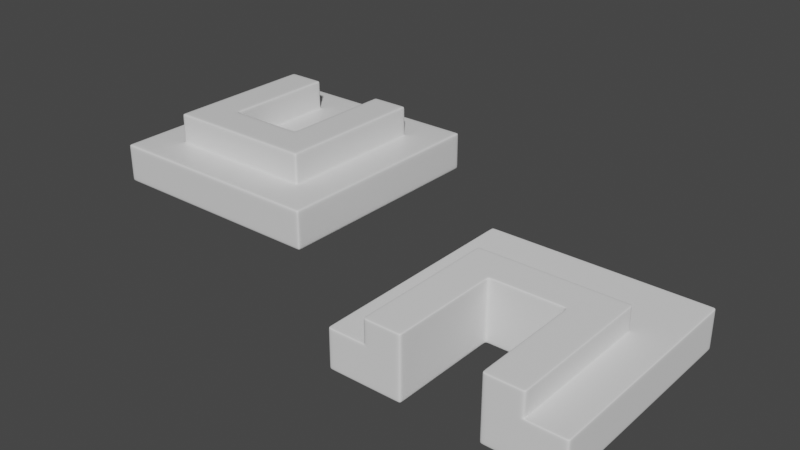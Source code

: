 # Source: shape2.blend  (saved by Blender 3.0.42; exported with 4.5.12 LTS)
import bpy
from mathutils import Matrix  # noqa: F401  (used for matrix-valued properties, if any)

bpy.ops.wm.read_factory_settings(use_empty=True)
scene = bpy.context.scene
scene.name = 'Scene'

# ---- collections
col_collection = bpy.data.collections.new('Collection'); scene.collection.children.link(col_collection)

# ---- materials (node trees are filled in below, after node groups)
mat_material = bpy.data.materials.new('Material')
mat_material.alpha_threshold = 0.0
mat_material.use_transparent_shadow = False
mat_material.line_color = (0.0, 0.0, 0.0, 1.0)

# ---- material node trees
mat_material.use_nodes = True; mat_material.node_tree.nodes.clear()
_N = mat_material.node_tree.nodes; _L = mat_material.node_tree.links
n0 = _N.new('ShaderNodeOutputMaterial'); n0.name = 'Material Output'; n0.location = (300, 300)
n1 = _N.new('ShaderNodeBsdfPrincipled'); n1.name = 'Principled BSDF'; n1.location = (10, 300)
n1.distribution = 'GGX'
n1.subsurface_method = 'RANDOM_WALK_SKIN'
n1.inputs[2].default_value = 0.4
n1.inputs[3].default_value = 1.45
n1.inputs[27].default_value = (0.0, 0.0, 0.0, 1.0)
n1.inputs[28].default_value = 1.0
_L.new(n1.outputs[0], n0.inputs[0])
n0.is_active_output = True

# ---- world
world_world = bpy.data.worlds.new('World'); scene.world = world_world
world_world.use_nodes = True; world_world.node_tree.nodes.clear()
_N = world_world.node_tree.nodes; _L = world_world.node_tree.links
n0 = _N.new('ShaderNodeOutputWorld'); n0.name = 'World Output'; n0.location = (300, 300)
n1 = _N.new('ShaderNodeBackground'); n1.name = 'Background'; n1.location = (10, 300)
n1.inputs[0].default_value = (0.05088, 0.05088, 0.05088, 1.0)
_L.new(n1.outputs[0], n0.inputs[0])
n0.is_active_output = True
world_world.color = (0.05088, 0.05088, 0.05088)
world_world.use_sun_shadow = False
world_world.sun_shadow_jitter_overblur = 0.0

# ---- meshes
me_cube = bpy.data.meshes.new('Cube')
me_cube.from_pydata([(-0.6667, 0.1688, -0.6667), (-0.3333, 0.1688, -0.6667), (2.98e-08, 0.1688, -0.6667), (0.3333, 0.1688, -0.6667), (0.6667, 0.1688, -0.6667), (-0.6667, 0.1688, -0.3333), (-0.3333, 0.1688, -0.3333), (2.98e-08, 0.1688, -0.3333), (0.3333, 0.1688, -0.3333), (0.6667, 0.1688, -0.3333), (-0.6667, 0.1688, -2.98e-08), (-0.3333, 0.1688, -2.98e-08), (2.98e-08, 0.1688, -2.98e-08), (0.3333, 0.1688, -2.98e-08), (0.6667, 0.1688, -2.98e-08), (-0.6667, 0.1688, 0.3333), (-0.3333, 0.1688, 0.3333), (2.98e-08, 0.1688, 0.3333), (0.3333, 0.1688, 0.3333), (0.6667, 0.1688, 0.3333), (-0.6667, 0.1688, 0.6667), (-0.3333, 0.1688, 0.6667), (2.98e-08, 0.1688, 0.6667), (0.3333, 0.1688, 0.6667), (0.6667, 0.1688, 0.6667), (-2.98e-08, -0.1688, 8.882e-16), (-2.98e-08, -0.1688, 0.3333), (-2.98e-08, -0.1688, 0.6667), (1.0, 0.1388, 0.97), (0.97, 0.1688, 0.97), (0.97, 0.1388, 1.0), (1.0, 0.1688, 0.97), (1.0, 0.1688, 1.0), (0.97, 0.1688, 1.0), (1.0, 0.1388, 1.0), (0.97, 0.1688, -0.97), (1.0, 0.1388, -0.97), (0.97, 0.1388, -1.0), (1.0, 0.1688, -0.97), (1.0, 0.1688, -1.0), (1.0, 0.1388, -1.0), (0.97, 0.1688, -1.0), (0.97, -0.1388, 1.0), (0.97, -0.1688, 0.97), (1.0, -0.1388, 0.97), (0.97, -0.1688, 1.0), (1.0, -0.1688, 1.0), (1.0, -0.1688, 0.97), (1.0, -0.1388, 1.0), (1.0, -0.1388, -0.97), (0.97, -0.1688, -0.97), (0.97, -0.1388, -1.0), (1.0, -0.1688, -0.97), (1.0, -0.1688, -1.0), (0.97, -0.1688, -1.0), (1.0, -0.1388, -1.0), (-0.97, 0.1388, 1.0), (-0.97, 0.1688, 0.97), (-1.0, 0.1388, 0.97), (-0.97, 0.1688, 1.0), (-1.0, 0.1688, 1.0), (-1.0, 0.1688, 0.97), (-1.0, 0.1388, 1.0), (-1.0, 0.1388, -0.97), (-0.97, 0.1688, -0.97), (-0.97, 0.1388, -1.0), (-1.0, 0.1688, -0.97), (-1.0, 0.1688, -1.0), (-0.97, 0.1688, -1.0), (-1.0, 0.1388, -1.0), (-1.0, -0.1388, 0.97), (-0.97, -0.1688, 0.97), (-0.97, -0.1388, 1.0), (-1.0, -0.1688, 0.97), (-1.0, -0.1688, 1.0), (-0.97, -0.1688, 1.0), (-1.0, -0.1388, 1.0), (-0.97, -0.1388, -1.0), (-0.97, -0.1688, -0.97), (-1.0, -0.1388, -0.97), (-0.97, -0.1688, -1.0), (-1.0, -0.1688, -1.0), (-1.0, -0.1688, -0.97), (-1.0, -0.1388, -1.0), (1.0, 0.1388, 0.6667), (0.97, 0.1688, 0.6667), (1.0, 0.1688, 0.6667), (1.0, 0.1388, 0.3333), (0.97, 0.1688, 0.3333), (1.0, 0.1688, 0.3333), (1.0, 0.1388, -2.98e-08), (0.97, 0.1688, -2.98e-08), (1.0, 0.1688, -2.98e-08), (1.0, 0.1388, -0.3333), (0.97, 0.1688, -0.3333), (1.0, 0.1688, -0.3333), (0.97, 0.1688, -0.6667), (1.0, 0.1388, -0.6667), (1.0, 0.1688, -0.6667), (-0.97, -0.1688, -0.6667), (-1.0, -0.1388, -0.6667), (-1.0, -0.1688, -0.6667), (-0.97, -0.1688, -0.3333), (-1.0, -0.1388, -0.3333), (-1.0, -0.1688, -0.3333), (-0.97, -0.1688, 2.891e-08), (-1.0, -0.1388, 2.451e-08), (-1.0, -0.1688, 2.98e-08), (-0.97, -0.1688, 0.3333), (-1.0, -0.1388, 0.3333), (-1.0, -0.1688, 0.3333), (-1.0, -0.1388, 0.6667), (-0.97, -0.1688, 0.6667), (-1.0, -0.1688, 0.6667), (0.97, -0.1688, 0.6667), (1.0, -0.1388, 0.6667), (1.0, -0.1688, 0.6667), (0.97, -0.1688, 0.3333), (1.0, -0.1388, 0.3333), (1.0, -0.1688, 0.3333), (0.97, -0.1688, -2.891e-08), (1.0, -0.1388, -2.98e-08), (1.0, -0.1688, -2.98e-08), (0.97, -0.1688, -0.3333), (1.0, -0.1388, -0.3333), (1.0, -0.1688, -0.3333), (1.0, -0.1388, -0.6667), (0.97, -0.1688, -0.6667), (1.0, -0.1688, -0.6667), (-0.97, 0.1688, 0.6667), (-1.0, 0.1388, 0.6667), (-1.0, 0.1688, 0.6667), (-0.97, 0.1688, 0.3333), (-1.0, 0.1388, 0.3333), (-1.0, 0.1688, 0.3333), (-0.97, 0.1688, -2.98e-08), (-1.0, 0.1388, -2.451e-08), (-1.0, 0.1688, -2.98e-08), (-0.97, 0.1688, -0.3333), (-1.0, 0.1388, -0.3333), (-1.0, 0.1688, -0.3333), (-1.0, 0.1388, -0.6667), (-0.97, 0.1688, -0.6667), (-1.0, 0.1688, -0.6667), (0.6667, 0.1388, -1.0), (0.6667, 0.1688, -0.97), (0.6667, 0.1688, -1.0), (0.3333, 0.1388, -1.0), (0.3333, 0.1688, -0.97), (0.3333, 0.1688, -1.0), (-2.451e-08, 0.1388, -1.0), (-2.444e-08, 0.1688, -0.97), (-2.98e-08, 0.1688, -1.0), (-0.3333, 0.1388, -1.0), (-0.3333, 0.1688, -0.97), (-0.3333, 0.1688, -1.0), (-0.6667, 0.1688, -0.97), (-0.6667, 0.1388, -1.0), (-0.6667, 0.1688, -1.0), (0.6667, -0.1388, 1.0), (0.6667, -0.1688, 0.97), (0.6667, -0.1688, 1.0), (0.3333, -0.1388, 1.0), (0.3333, -0.1688, 0.97), (0.3333, -0.1688, 1.0), (-2.451e-08, -0.1388, 1.0), (-2.98e-08, -0.1688, 0.97), (-2.98e-08, -0.1688, 1.0), (-0.3333, -0.1388, 1.0), (-0.3333, -0.1688, 0.97), (-0.3333, -0.1688, 1.0), (-0.6667, -0.1688, 0.97), (-0.6667, -0.1388, 1.0), (-0.6667, -0.1688, 1.0), (-0.6667, -0.1388, -1.0), (-0.6667, -0.1688, -0.97), (-0.6667, -0.1688, -1.0), (-0.3333, -0.1388, -1.0), (-0.3333, -0.1688, -0.97), (-0.3333, -0.1688, -1.0), (2.451e-08, -0.1388, -1.0), (2.444e-08, -0.1688, -0.97), (2.98e-08, -0.1688, -1.0), (0.3333, -0.1388, -1.0), (0.3333, -0.1688, -0.97), (0.3333, -0.1688, -1.0), (0.6667, -0.1688, -0.97), (0.6667, -0.1388, -1.0), (0.6667, -0.1688, -1.0), (-0.6667, 0.1388, 1.0), (-0.6667, 0.1688, 0.97), (-0.6667, 0.1688, 1.0), (-0.3333, 0.1388, 1.0), (-0.3333, 0.1688, 0.97), (-0.3333, 0.1688, 1.0), (2.451e-08, 0.1388, 1.0), (2.98e-08, 0.1688, 0.97), (2.98e-08, 0.1688, 1.0), (0.3333, 0.1388, 1.0), (0.3333, 0.1688, 0.97), (0.3333, 0.1688, 1.0), (0.6667, 0.1688, 0.97), (0.6667, 0.1388, 1.0), (0.6667, 0.1688, 1.0), (0.6367, -0.1988, -0.6667), (0.6367, -0.1688, -0.6967), (0.6967, -0.1688, -0.6367), (0.6667, -0.1988, -0.6367), (0.6367, -0.1688, -0.6667), (0.6667, -0.1688, -0.6667), (0.6967, -0.1688, -0.6967), (0.6667, -0.1688, -0.6367), (0.6667, -0.1988, -0.6667), (0.3333, -0.1988, -0.6667), (0.3333, -0.1688, -0.6967), (0.3333, -0.1688, -0.6667), (-2.98e-08, -0.1988, -0.6667), (-2.444e-08, -0.1688, -0.6967), (-2.98e-08, -0.1688, -0.6667), (-0.3333, -0.1988, -0.6667), (-0.3333, -0.1688, -0.6967), (-0.3333, -0.1688, -0.6667), (-0.6367, -0.1988, -0.6667), (-0.6667, -0.1988, -0.6367), (-0.6967, -0.1688, -0.6367), (-0.6367, -0.1688, -0.6967), (-0.6667, -0.1988, -0.6667), (-0.6667, -0.1688, -0.6667), (-0.6667, -0.1688, -0.6367), (-0.6967, -0.1688, -0.6967), (-0.6367, -0.1688, -0.6667), (0.6667, -0.1988, -0.3333), (0.6967, -0.1688, -0.3333), (0.6667, -0.1688, -0.3333), (0.3033, -0.1688, -0.3033), (0.3033, -0.1988, -0.3333), (0.3333, -0.1988, -0.3033), (0.3033, -0.1688, -0.3333), (0.3333, -0.1688, -0.3333), (0.3333, -0.1988, -0.3333), (0.3333, -0.1688, -0.3033), (-2.98e-08, -0.1688, -0.3033), (-2.98e-08, -0.1988, -0.3333), (-2.98e-08, -0.1688, -0.3333), (-0.3033, -0.1988, -0.3333), (-0.3033, -0.1688, -0.3033), (-0.3333, -0.1988, -0.3033), (-0.3033, -0.1688, -0.3333), (-0.3333, -0.1688, -0.3333), (-0.3333, -0.1688, -0.3033), (-0.3333, -0.1988, -0.3333), (-0.6967, -0.1688, -0.3333), (-0.6667, -0.1988, -0.3333), (-0.6667, -0.1688, -0.3333), (0.6667, -0.1988, -2.118e-08), (0.6967, -0.1688, -2.076e-08), (0.6667, -0.1688, -1.987e-08), (0.3033, -0.1688, -9.04e-09), (0.3333, -0.1988, -1.125e-08), (0.3333, -0.1688, -9.934e-09), (-0.3333, -0.1988, 8.623e-09), (-0.3033, -0.1688, 9.04e-09), (-0.3333, -0.1688, 9.934e-09), (-0.6967, -0.1688, 2.076e-08), (-0.6667, -0.1988, 1.856e-08), (-0.6667, -0.1688, 1.987e-08), (0.6667, -0.1988, 0.3333), (0.6967, -0.1688, 0.3333), (0.6667, -0.1688, 0.3333), (0.3033, -0.1688, 0.3333), (0.3333, -0.1988, 0.3333), (0.3333, -0.1688, 0.3333), (-0.3333, -0.1988, 0.3333), (-0.3033, -0.1688, 0.3333), (-0.3333, -0.1688, 0.3333), (-0.6967, -0.1688, 0.3333), (-0.6667, -0.1988, 0.3333), (-0.6667, -0.1688, 0.3333), (0.6667, -0.1988, 0.6367), (0.6967, -0.1688, 0.6367), (0.6367, -0.1688, 0.6967), (0.6367, -0.1988, 0.6667), (0.6667, -0.1688, 0.6367), (0.6667, -0.1688, 0.6667), (0.6967, -0.1688, 0.6967), (0.6367, -0.1688, 0.6667), (0.6667, -0.1988, 0.6667), (0.3333, -0.1988, 0.6367), (0.3633, -0.1988, 0.6667), (0.3633, -0.1688, 0.6967), (0.3033, -0.1688, 0.6367), (0.3333, -0.1988, 0.6667), (0.3333, -0.1688, 0.6667), (0.3633, -0.1688, 0.6667), (0.3033, -0.1688, 0.6967), (0.3333, -0.1688, 0.6367), (-0.3633, -0.1988, 0.6667), (-0.3333, -0.1988, 0.6367), (-0.3033, -0.1688, 0.6367), (-0.3633, -0.1688, 0.6967), (-0.3333, -0.1988, 0.6667), (-0.3333, -0.1688, 0.6667), (-0.3333, -0.1688, 0.6367), (-0.3033, -0.1688, 0.6967), (-0.3633, -0.1688, 0.6667), (-0.6367, -0.1988, 0.6667), (-0.6367, -0.1688, 0.6967), (-0.6967, -0.1688, 0.6367), (-0.6667, -0.1988, 0.6367), (-0.6367, -0.1688, 0.6667), (-0.6667, -0.1688, 0.6667), (-0.6967, -0.1688, 0.6967), (-0.6667, -0.1688, 0.6367), (-0.6667, -0.1988, 0.6667), (0.6367, -0.4013, -0.6667), (0.6667, -0.4013, -0.6367), (0.6367, -0.4313, -0.6367), (0.6667, -0.4013, -0.6667), (0.6667, -0.4313, -0.6667), (0.6667, -0.4313, -0.6367), (0.6367, -0.4313, -0.6667), (0.3333, -0.4313, -0.6367), (0.3333, -0.4013, -0.6667), (0.3333, -0.4313, -0.6667), (-2.98e-08, -0.4313, -0.6367), (-2.98e-08, -0.4013, -0.6667), (-2.98e-08, -0.4313, -0.6667), (-0.3333, -0.4313, -0.6367), (-0.3333, -0.4013, -0.6667), (-0.3333, -0.4313, -0.6667), (-0.6367, -0.4013, -0.6667), (-0.6367, -0.4313, -0.6367), (-0.6667, -0.4013, -0.6367), (-0.6367, -0.4313, -0.6667), (-0.6667, -0.4313, -0.6667), (-0.6667, -0.4313, -0.6367), (-0.6667, -0.4013, -0.6667), (0.6367, -0.4313, -0.3333), (0.6667, -0.4013, -0.3333), (0.6667, -0.4313, -0.3333), (0.3333, -0.4013, -0.3033), (0.3033, -0.4013, -0.3333), (0.3033, -0.4313, -0.3633), (0.3633, -0.4313, -0.3033), (0.3333, -0.4013, -0.3333), (0.3333, -0.4313, -0.3333), (0.3033, -0.4313, -0.3333), (0.3633, -0.4313, -0.3633), (0.3333, -0.4313, -0.3033), (-2.98e-08, -0.4013, -0.3333), (-2.98e-08, -0.4313, -0.3633), (-2.98e-08, -0.4313, -0.3333), (-0.3033, -0.4013, -0.3333), (-0.3333, -0.4013, -0.3033), (-0.3633, -0.4313, -0.3033), (-0.3033, -0.4313, -0.3633), (-0.3333, -0.4013, -0.3333), (-0.3333, -0.4313, -0.3333), (-0.3333, -0.4313, -0.3033), (-0.3633, -0.4313, -0.3633), (-0.3033, -0.4313, -0.3333), (-0.6667, -0.4013, -0.3333), (-0.6367, -0.4313, -0.3333), (-0.6667, -0.4313, -0.3333), (0.6367, -0.4313, -3.045e-08), (0.6667, -0.4013, -3.003e-08), (0.6667, -0.4313, -3.134e-08), (0.3333, -0.4013, -2.01e-08), (0.3633, -0.4313, -2.23e-08), (0.3333, -0.4313, -2.141e-08), (-0.3633, -0.4313, -6.469e-10), (-0.3333, -0.4013, -2.296e-10), (-0.3333, -0.4313, -1.541e-09), (-0.6667, -0.4013, 9.704e-09), (-0.6367, -0.4313, 7.499e-09), (-0.6667, -0.4313, 8.393e-09), (0.6367, -0.4313, 0.3333), (0.6667, -0.4013, 0.3333), (0.6667, -0.4313, 0.3333), (0.3333, -0.4013, 0.3333), (0.3633, -0.4313, 0.3333), (0.3333, -0.4313, 0.3333), (-0.3633, -0.4313, 0.3333), (-0.3333, -0.4013, 0.3333), (-0.3333, -0.4313, 0.3333), (-0.6667, -0.4013, 0.3333), (-0.6367, -0.4313, 0.3333), (-0.6667, -0.4313, 0.3333), (0.6667, -0.4013, 0.6367), (0.6367, -0.4013, 0.6667), (0.6367, -0.4313, 0.6367), (0.6667, -0.4013, 0.6667), (0.6667, -0.4313, 0.6667), (0.6367, -0.4313, 0.6667), (0.6667, -0.4313, 0.6367), (0.3333, -0.4013, 0.6367), (0.3633, -0.4313, 0.6367), (0.3633, -0.4013, 0.6667), (0.3333, -0.4313, 0.6367), (0.3333, -0.4313, 0.6667), (0.3633, -0.4313, 0.6667), (0.3333, -0.4013, 0.6667), (-0.3333, -0.4013, 0.6367), (-0.3633, -0.4013, 0.6667), (-0.3633, -0.4313, 0.6367), (-0.3333, -0.4013, 0.6667), (-0.3333, -0.4313, 0.6667), (-0.3633, -0.4313, 0.6667), (-0.3333, -0.4313, 0.6367), (-0.6367, -0.4013, 0.6667), (-0.6667, -0.4013, 0.6367), (-0.6367, -0.4313, 0.6367), (-0.6667, -0.4013, 0.6667), (-0.6667, -0.4313, 0.6667), (-0.6667, -0.4313, 0.6367), (-0.6367, -0.4313, 0.6667)], [], [(65, 157, 174, 77), (78, 229, 224, 99), (129, 57, 190, 20), (145, 4, 96, 35), (36, 97, 126, 49), (84, 28, 44, 115), (43, 160, 280, 284), (224, 251, 102, 99), (97, 93, 124, 126), (93, 90, 121, 124), (90, 87, 118, 121), (144, 37, 51, 187), (4, 9, 94, 96), (9, 14, 91, 94), (14, 19, 88, 91), (19, 24, 85, 88), (311, 306, 171, 71), (251, 263, 105, 102), (263, 275, 108, 105), (275, 307, 112, 108), (117, 114, 279, 267), (87, 84, 115, 118), (100, 103, 139, 141), (103, 106, 136, 139), (106, 109, 133, 136), (109, 111, 130, 133), (120, 117, 267, 255), (264, 252, 361, 373), (287, 270, 379, 395), (272, 297, 402, 383), (246, 260, 371, 353), (123, 120, 255, 232), (270, 258, 367, 379), (25, 26, 273, 261), (260, 272, 383, 371), (258, 236, 340, 367), (127, 123, 232, 206), (231, 254, 365, 338), (235, 242, 349, 341), (242, 244, 352, 349), (281, 288, 397, 389), (132, 129, 20, 15), (241, 25, 261, 245), (296, 305, 409, 403), (308, 276, 385, 410), (234, 257, 25, 241), (111, 70, 58, 130), (20, 190, 193, 21), (186, 205, 214, 184), (184, 214, 217, 181), (181, 217, 220, 178), (135, 132, 15, 10), (15, 20, 21, 16), (16, 21, 22, 17), (17, 22, 23, 18), (18, 23, 24, 19), (138, 135, 10, 5), (10, 15, 16, 11), (11, 16, 17, 12), (12, 17, 18, 13), (13, 18, 19, 14), (142, 138, 5, 0), (5, 10, 11, 6), (6, 11, 12, 7), (7, 12, 13, 8), (8, 13, 14, 9), (147, 144, 187, 183), (0, 5, 6, 1), (1, 6, 7, 2), (2, 7, 8, 3), (3, 8, 9, 4), (79, 100, 141, 63), (202, 198, 162, 159), (157, 153, 177, 174), (153, 150, 180, 177), (150, 147, 183, 180), (189, 56, 72, 172), (21, 193, 196, 22), (22, 196, 199, 23), (23, 199, 201, 24), (213, 204, 314, 322), (64, 142, 0, 156), (156, 0, 1, 154), (154, 1, 2, 151), (151, 2, 3, 148), (148, 3, 4, 145), (50, 127, 206, 210), (198, 195, 165, 162), (195, 192, 168, 165), (192, 189, 172, 168), (178, 220, 225, 175), (24, 201, 29, 85), (280, 160, 163, 289), (294, 289, 163, 166), (166, 169, 299, 303), (299, 169, 171, 306), (382, 404, 411, 386), (307, 311, 71, 112), (370, 382, 386, 374), (376, 390, 396, 380), (354, 370, 374, 362), (364, 376, 380, 368), (321, 342, 350, 324), (324, 350, 355, 327), (331, 359, 354, 362), (337, 364, 368, 343), (207, 231, 338, 315), (257, 269, 26, 25), (316, 337, 343, 347), (254, 266, 377, 365), (219, 216, 325, 328), (269, 290, 27, 26), (216, 213, 322, 325), (222, 219, 328, 330), (276, 264, 373, 385), (26, 27, 298, 273), (252, 223, 332, 361), (266, 278, 388, 377), (28, 31, 32, 34), (29, 33, 32, 31), (30, 34, 32, 33), (35, 38, 39, 41), (36, 40, 39, 38), (37, 41, 39, 40), (42, 45, 46, 48), (43, 47, 46, 45), (44, 48, 46, 47), (49, 52, 53, 55), (50, 54, 53, 52), (51, 55, 53, 54), (56, 59, 60, 62), (57, 61, 60, 59), (58, 62, 60, 61), (63, 66, 67, 69), (64, 68, 67, 66), (65, 69, 67, 68), (70, 73, 74, 76), (71, 75, 74, 73), (72, 76, 74, 75), (77, 80, 81, 83), (78, 82, 81, 80), (79, 83, 81, 82), (204, 208, 209, 212), (205, 210, 209, 208), (206, 211, 209, 210), (207, 212, 209, 211), (222, 226, 227, 230), (223, 228, 227, 226), (224, 229, 227, 228), (225, 230, 227, 229), (234, 237, 238, 240), (235, 239, 238, 237), (236, 240, 238, 239), (244, 247, 248, 250), (245, 249, 248, 247), (246, 250, 248, 249), (278, 282, 283, 286), (279, 284, 283, 282), (280, 285, 283, 284), (281, 286, 283, 285), (287, 291, 292, 295), (288, 293, 292, 291), (289, 294, 292, 293), (290, 295, 292, 294), (296, 300, 301, 304), (297, 302, 301, 300), (298, 303, 301, 302), (299, 304, 301, 303), (305, 309, 310, 313), (306, 311, 310, 309), (307, 312, 310, 311), (308, 313, 310, 312), (314, 317, 318, 320), (315, 319, 318, 317), (316, 320, 318, 319), (330, 333, 334, 336), (331, 335, 334, 333), (332, 336, 334, 335), (340, 344, 345, 348), (341, 346, 345, 344), (342, 347, 345, 346), (343, 348, 345, 347), (352, 356, 357, 360), (353, 358, 357, 356), (354, 359, 357, 358), (355, 360, 357, 359), (388, 391, 392, 394), (389, 393, 392, 391), (390, 394, 392, 393), (395, 398, 399, 401), (396, 400, 399, 398), (397, 401, 399, 400), (402, 405, 406, 408), (403, 407, 406, 405), (404, 408, 406, 407), (409, 412, 413, 415), (410, 414, 413, 412), (411, 415, 413, 414), (65, 77, 83, 69), (69, 83, 79, 63), (157, 65, 68, 158), (158, 68, 64, 156), (97, 36, 38, 98), (98, 38, 35, 96), (112, 71, 73, 113), (113, 73, 70, 111), (127, 50, 52, 128), (128, 52, 49, 126), (142, 64, 66, 143), (143, 66, 63, 141), (172, 72, 75, 173), (173, 75, 71, 171), (30, 42, 48, 34), (34, 48, 44, 28), (187, 51, 54, 188), (188, 54, 50, 186), (72, 56, 62, 76), (76, 62, 58, 70), (202, 30, 33, 203), (203, 33, 29, 201), (51, 37, 40, 55), (55, 40, 36, 49), (28, 84, 86, 31), (31, 86, 85, 29), (84, 87, 89, 86), (86, 89, 88, 85), (87, 90, 92, 89), (89, 92, 91, 88), (90, 93, 95, 92), (92, 95, 94, 91), (93, 97, 98, 95), (95, 98, 96, 94), (78, 99, 101, 82), (82, 101, 100, 79), (99, 102, 104, 101), (101, 104, 103, 100), (102, 105, 107, 104), (104, 107, 106, 103), (105, 108, 110, 107), (107, 110, 109, 106), (108, 112, 113, 110), (110, 113, 111, 109), (43, 114, 116, 47), (47, 116, 115, 44), (114, 117, 119, 116), (116, 119, 118, 115), (117, 120, 122, 119), (119, 122, 121, 118), (120, 123, 125, 122), (122, 125, 124, 121), (123, 127, 128, 125), (125, 128, 126, 124), (57, 129, 131, 61), (61, 131, 130, 58), (129, 132, 134, 131), (131, 134, 133, 130), (132, 135, 137, 134), (134, 137, 136, 133), (135, 138, 140, 137), (137, 140, 139, 136), (138, 142, 143, 140), (140, 143, 141, 139), (37, 144, 146, 41), (41, 146, 145, 35), (144, 147, 149, 146), (146, 149, 148, 145), (147, 150, 152, 149), (149, 152, 151, 148), (150, 153, 155, 152), (152, 155, 154, 151), (153, 157, 158, 155), (155, 158, 156, 154), (42, 159, 161, 45), (45, 161, 160, 43), (159, 162, 164, 161), (161, 164, 163, 160), (162, 165, 167, 164), (164, 167, 166, 163), (165, 168, 170, 167), (167, 170, 169, 166), (168, 172, 173, 170), (170, 173, 171, 169), (77, 174, 176, 80), (80, 176, 175, 78), (174, 177, 179, 176), (176, 179, 178, 175), (177, 180, 182, 179), (179, 182, 181, 178), (180, 183, 185, 182), (182, 185, 184, 181), (183, 187, 188, 185), (185, 188, 186, 184), (56, 189, 191, 59), (59, 191, 190, 57), (189, 192, 194, 191), (191, 194, 193, 190), (192, 195, 197, 194), (194, 197, 196, 193), (195, 198, 200, 197), (197, 200, 199, 196), (198, 202, 203, 200), (200, 203, 201, 199), (204, 213, 215, 208), (208, 215, 214, 205), (213, 216, 218, 215), (215, 218, 217, 214), (216, 219, 221, 218), (218, 221, 220, 217), (219, 222, 230, 221), (221, 230, 225, 220), (234, 241, 243, 237), (237, 243, 242, 235), (241, 245, 247, 243), (243, 247, 244, 242), (235, 341, 344, 239), (239, 344, 340, 236), (388, 278, 286, 391), (391, 286, 281, 389), (287, 395, 401, 291), (291, 401, 397, 288), (280, 289, 293, 285), (285, 293, 288, 281), (299, 306, 309, 304), (304, 309, 305, 296), (278, 266, 268, 282), (282, 268, 267, 279), (290, 269, 271, 295), (295, 271, 270, 287), (297, 272, 274, 302), (302, 274, 273, 298), (307, 275, 277, 312), (312, 277, 276, 308), (266, 254, 256, 268), (268, 256, 255, 267), (269, 257, 259, 271), (271, 259, 258, 270), (272, 260, 262, 274), (274, 262, 261, 273), (275, 263, 265, 277), (277, 265, 264, 276), (254, 231, 233, 256), (256, 233, 232, 255), (257, 234, 240, 259), (259, 240, 236, 258), (260, 246, 249, 262), (262, 249, 245, 261), (263, 251, 253, 265), (265, 253, 252, 264), (231, 207, 211, 233), (233, 211, 206, 232), (296, 403, 405, 300), (300, 405, 402, 297), (251, 224, 228, 253), (253, 228, 223, 252), (316, 321, 323, 320), (320, 323, 322, 314), (321, 324, 326, 323), (323, 326, 325, 322), (324, 327, 329, 326), (326, 329, 328, 325), (327, 331, 333, 329), (329, 333, 330, 328), (341, 349, 351, 346), (346, 351, 350, 342), (349, 352, 360, 351), (351, 360, 355, 350), (389, 397, 400, 393), (393, 400, 396, 390), (403, 409, 415, 407), (407, 415, 411, 404), (390, 376, 378, 394), (394, 378, 377, 388), (395, 379, 381, 398), (398, 381, 380, 396), (404, 382, 384, 408), (408, 384, 383, 402), (410, 385, 387, 414), (414, 387, 386, 411), (376, 364, 366, 378), (378, 366, 365, 377), (379, 367, 369, 381), (381, 369, 368, 380), (382, 370, 372, 384), (384, 372, 371, 383), (385, 373, 375, 387), (387, 375, 374, 386), (364, 337, 339, 366), (366, 339, 338, 365), (367, 340, 348, 369), (369, 348, 343, 368), (370, 354, 358, 372), (372, 358, 353, 371), (373, 361, 363, 375), (375, 363, 362, 374), (337, 316, 319, 339), (339, 319, 315, 338), (361, 332, 335, 363), (363, 335, 331, 362), (409, 305, 313, 412), (412, 313, 308, 410), (222, 330, 336, 226), (226, 336, 332, 223), (246, 353, 356, 250), (250, 356, 352, 244), (207, 315, 317, 212), (212, 317, 314, 204), (30, 202, 159, 42), (27, 166, 303, 298), (290, 294, 166, 27), (114, 43, 284, 279), (321, 316, 347, 342), (327, 355, 359, 331), (186, 50, 210, 205), (175, 225, 229, 78)])
me_cube.polygons.foreach_set('use_smooth', [True] * 414)
_uv = me_cube.uv_layers.new(name='UVMap')
_uv.uv.foreach_set('vector', [0.1287, 0.5222, 0.1667, 0.5222, 0.1667, 0.7278, 0.1287, 0.7278, 0.3787, 0.9962, 0.4129, 0.9621, 0.4204, 0.9621, 0.4167, 0.9963, 0.5833, 0.2537, 0.6212, 0.2537, 0.6212, 0.2917, 0.5833, 0.2917, 0.3787, 0.4583, 0.4167, 0.4583, 0.4167, 0.4963, 0.3787, 0.4962, 0.3787, 0.5222, 0.4167, 0.5222, 0.4167, 0.7278, 0.3787, 0.7278, 0.5833, 0.5222, 0.6212, 0.5222, 0.6212, 0.7278, 0.5833, 0.7278, 0.6212, 0.7537, 0.6212, 0.7917, 0.5871, 0.7954, 0.5871, 0.7879, 0.4204, 0.9621, 0.4583, 0.9621, 0.4583, 0.9963, 0.4167, 0.9963, 0.4167, 0.5222, 0.4583, 0.5222, 0.4583, 0.7278, 0.4167, 0.7278, 0.4583, 0.5222, 0.5, 0.5222, 0.5, 0.7278, 0.4583, 0.7278, 0.5, 0.5222, 0.5417, 0.5222, 0.5417, 0.7278, 0.5, 0.7278, 0.3333, 0.5222, 0.3713, 0.5222, 0.3712, 0.7278, 0.3333, 0.7278, 0.4167, 0.4583, 0.4583, 0.4583, 0.4583, 0.4963, 0.4167, 0.4963, 0.4583, 0.4583, 0.5, 0.4583, 0.5, 0.4963, 0.4583, 0.4963, 0.5, 0.4583, 0.5417, 0.4583, 0.5417, 0.4963, 0.5, 0.4963, 0.5417, 0.4583, 0.5833, 0.4583, 0.5833, 0.4963, 0.5417, 0.4963, 0.5871, 0.9621, 0.5871, 0.9546, 0.6212, 0.9583, 0.6212, 0.9963, 0.4583, 0.9621, 0.5, 0.9621, 0.5, 0.9963, 0.4583, 0.9963, 0.5, 0.9621, 0.5417, 0.9621, 0.5417, 0.9962, 0.5, 0.9963, 0.5417, 0.9621, 0.5796, 0.9621, 0.5833, 0.9963, 0.5417, 0.9962, 0.5417, 0.7537, 0.5833, 0.7537, 0.5796, 0.7879, 0.5417, 0.7879, 0.5417, 0.5222, 0.5833, 0.5222, 0.5833, 0.7278, 0.5417, 0.7278, 0.4167, 0.02221, 0.4583, 0.02221, 0.4583, 0.2278, 0.4167, 0.2278, 0.4583, 0.02221, 0.5, 0.02221, 0.5, 0.2278, 0.4583, 0.2278, 0.5, 0.02221, 0.5417, 0.02221, 0.5417, 0.2278, 0.5, 0.2278, 0.5417, 0.02221, 0.5833, 0.02221, 0.5833, 0.2278, 0.5417, 0.2278, 0.5, 0.7537, 0.5417, 0.7537, 0.5417, 0.7879, 0.5, 0.7879, 0.5, 0.9583, 0.4583, 0.9583, 0.4583, 0.9583, 0.5, 0.9583, 0.5796, 0.8333, 0.5417, 0.8333, 0.5417, 0.8333, 0.5796, 0.8333, 0.5417, 0.9167, 0.5796, 0.9167, 0.5796, 0.9167, 0.5417, 0.9167, 0.4621, 0.9167, 0.5, 0.9167, 0.5, 0.9167, 0.4621, 0.9167, 0.4583, 0.7537, 0.5, 0.7537, 0.5, 0.7879, 0.4583, 0.7879, 0.5417, 0.8333, 0.5, 0.8333, 0.5, 0.8333, 0.5417, 0.8333, 0.5, 0.875, 0.5417, 0.875, 0.5417, 0.9129, 0.5, 0.9129, 0.5, 0.9167, 0.5417, 0.9167, 0.5417, 0.9167, 0.5, 0.9167, 0.5, 0.8333, 0.4621, 0.8333, 0.4621, 0.8333, 0.5, 0.8333, 0.4167, 0.7538, 0.4583, 0.7537, 0.4583, 0.7879, 0.4204, 0.7879, 0.4583, 0.7917, 0.5, 0.7917, 0.5, 0.7917, 0.4583, 0.7917, 0.4583, 0.8371, 0.4583, 0.875, 0.4583, 0.875, 0.4583, 0.8371, 0.4583, 0.875, 0.4583, 0.9129, 0.4583, 0.9129, 0.4583, 0.875, 0.5833, 0.7954, 0.5833, 0.8296, 0.5833, 0.8296, 0.5833, 0.7954, 0.5417, 0.2537, 0.5833, 0.2537, 0.5833, 0.2917, 0.5417, 0.2917, 0.4621, 0.875, 0.5, 0.875, 0.5, 0.9129, 0.4621, 0.9129, 0.5833, 0.9204, 0.5833, 0.9546, 0.5833, 0.9546, 0.5833, 0.9204, 0.5796, 0.9583, 0.5417, 0.9583, 0.5417, 0.9583, 0.5796, 0.9583, 0.4621, 0.8371, 0.5, 0.8371, 0.5, 0.875, 0.4621, 0.875, 0.5833, 0.02221, 0.6212, 0.02221, 0.6212, 0.2278, 0.5833, 0.2278, 0.5833, 0.2917, 0.6212, 0.2917, 0.6212, 0.3333, 0.5833, 0.3333, 0.3787, 0.7917, 0.4129, 0.7954, 0.4129, 0.8333, 0.3787, 0.8333, 0.3787, 0.8333, 0.4129, 0.8333, 0.4129, 0.875, 0.3787, 0.875, 0.3787, 0.875, 0.4129, 0.875, 0.4129, 0.9167, 0.3787, 0.9167, 0.5, 0.2537, 0.5417, 0.2537, 0.5417, 0.2917, 0.5, 0.2917, 0.5417, 0.2917, 0.5833, 0.2917, 0.5833, 0.3333, 0.5417, 0.3333, 0.5417, 0.3333, 0.5833, 0.3333, 0.5833, 0.375, 0.5417, 0.375, 0.5417, 0.375, 0.5833, 0.375, 0.5833, 0.4167, 0.5417, 0.4167, 0.5417, 0.4167, 0.5833, 0.4167, 0.5833, 0.4583, 0.5417, 0.4583, 0.4583, 0.2537, 0.5, 0.2537, 0.5, 0.2917, 0.4583, 0.2917, 0.5, 0.2917, 0.5417, 0.2917, 0.5417, 0.3333, 0.5, 0.3333, 0.5, 0.3333, 0.5417, 0.3333, 0.5417, 0.375, 0.5, 0.375, 0.5, 0.375, 0.5417, 0.375, 0.5417, 0.4167, 0.5, 0.4167, 0.5, 0.4167, 0.5417, 0.4167, 0.5417, 0.4583, 0.5, 0.4583, 0.4167, 0.2537, 0.4583, 0.2537, 0.4583, 0.2917, 0.4167, 0.2917, 0.4583, 0.2917, 0.5, 0.2917, 0.5, 0.3333, 0.4583, 0.3333, 0.4583, 0.3333, 0.5, 0.3333, 0.5, 0.375, 0.4583, 0.375, 0.4583, 0.375, 0.5, 0.375, 0.5, 0.4167, 0.4583, 0.4167, 0.4583, 0.4167, 0.5, 0.4167, 0.5, 0.4583, 0.4583, 0.4583, 0.2917, 0.5222, 0.3333, 0.5222, 0.3333, 0.7278, 0.2917, 0.7278, 0.4167, 0.2917, 0.4583, 0.2917, 0.4583, 0.3333, 0.4167, 0.3333, 0.4167, 0.3333, 0.4583, 0.3333, 0.4583, 0.375, 0.4167, 0.375, 0.4167, 0.375, 0.4583, 0.375, 0.4583, 0.4167, 0.4167, 0.4167, 0.4167, 0.4167, 0.4583, 0.4167, 0.4583, 0.4583, 0.4167, 0.4583, 0.3787, 0.02221, 0.4167, 0.02221, 0.4167, 0.2278, 0.3787, 0.2278, 0.6667, 0.5222, 0.7083, 0.5222, 0.7083, 0.7278, 0.6667, 0.7278, 0.1667, 0.5222, 0.2083, 0.5222, 0.2083, 0.7278, 0.1667, 0.7278, 0.2083, 0.5222, 0.25, 0.5222, 0.25, 0.7278, 0.2083, 0.7278, 0.25, 0.5222, 0.2917, 0.5222, 0.2917, 0.7278, 0.25, 0.7278, 0.8333, 0.5222, 0.8713, 0.5222, 0.8712, 0.7278, 0.8333, 0.7278, 0.5833, 0.3333, 0.6212, 0.3333, 0.6212, 0.375, 0.5833, 0.375, 0.5833, 0.375, 0.6212, 0.375, 0.6212, 0.4167, 0.5833, 0.4167, 0.5833, 0.4167, 0.6212, 0.4167, 0.6212, 0.4583, 0.5833, 0.4583, 0.4167, 0.8333, 0.4167, 0.7954, 0.4167, 0.7954, 0.4167, 0.8333, 0.3787, 0.2537, 0.4167, 0.2537, 0.4167, 0.2917, 0.3787, 0.2917, 0.3787, 0.2917, 0.4167, 0.2917, 0.4167, 0.3333, 0.3787, 0.3333, 0.3787, 0.3333, 0.4167, 0.3333, 0.4167, 0.375, 0.3787, 0.375, 0.3787, 0.375, 0.4167, 0.375, 0.4167, 0.4167, 0.3787, 0.4167, 0.3787, 0.4167, 0.4167, 0.4167, 0.4167, 0.4583, 0.3787, 0.4583, 0.3787, 0.7537, 0.4167, 0.7537, 0.4204, 0.7879, 0.4129, 0.7879, 0.7083, 0.5222, 0.75, 0.5222, 0.75, 0.7278, 0.7083, 0.7278, 0.75, 0.5222, 0.7917, 0.5222, 0.7917, 0.7278, 0.75, 0.7278, 0.7917, 0.5222, 0.8333, 0.5222, 0.8333, 0.7278, 0.7917, 0.7278, 0.3787, 0.9167, 0.4129, 0.9167, 0.4129, 0.9546, 0.3787, 0.9583, 0.5833, 0.4583, 0.6212, 0.4583, 0.6212, 0.4962, 0.5833, 0.4963, 0.5871, 0.7954, 0.6212, 0.7917, 0.6212, 0.8333, 0.5871, 0.8296, 0.5871, 0.8371, 0.5871, 0.8296, 0.6212, 0.8333, 0.6212, 0.875, 0.6212, 0.875, 0.6212, 0.9167, 0.5871, 0.9204, 0.5871, 0.9129, 0.5871, 0.9204, 0.6212, 0.9167, 0.6212, 0.9583, 0.5871, 0.9546, 0.5417, 0.9204, 0.5796, 0.9204, 0.5796, 0.9546, 0.5417, 0.9546, 0.5796, 0.9621, 0.5871, 0.9621, 0.6212, 0.9963, 0.5833, 0.9963, 0.5, 0.9204, 0.5417, 0.9204, 0.5417, 0.9546, 0.5, 0.9546, 0.5417, 0.7954, 0.5796, 0.7954, 0.5796, 0.8296, 0.5417, 0.8296, 0.4621, 0.9204, 0.5, 0.9204, 0.5, 0.9546, 0.4583, 0.9546, 0.5, 0.7954, 0.5417, 0.7954, 0.5417, 0.8296, 0.5, 0.8296, 0.4204, 0.8333, 0.4546, 0.8371, 0.4546, 0.875, 0.4204, 0.875, 0.4204, 0.875, 0.4546, 0.875, 0.4546, 0.9129, 0.4204, 0.9167, 0.4204, 0.9546, 0.4546, 0.9204, 0.4621, 0.9204, 0.4583, 0.9546, 0.4583, 0.7954, 0.5, 0.7954, 0.5, 0.8296, 0.4621, 0.8296, 0.4204, 0.7917, 0.4583, 0.7917, 0.4583, 0.7917, 0.4204, 0.7917, 0.5, 0.8371, 0.5417, 0.8371, 0.5417, 0.875, 0.5, 0.875, 0.4204, 0.7954, 0.4583, 0.7954, 0.4621, 0.8296, 0.4546, 0.8296, 0.5, 0.7917, 0.5417, 0.7917, 0.5417, 0.7917, 0.5, 0.7917, 0.4167, 0.9167, 0.4167, 0.875, 0.4167, 0.875, 0.4167, 0.9167, 0.5417, 0.8371, 0.5796, 0.8371, 0.5833, 0.875, 0.5417, 0.875, 0.4167, 0.875, 0.4167, 0.8333, 0.4167, 0.8333, 0.4167, 0.875, 0.4167, 0.9546, 0.4167, 0.9167, 0.4167, 0.9167, 0.4167, 0.9546, 0.5417, 0.9583, 0.5, 0.9583, 0.5, 0.9583, 0.5417, 0.9583, 0.5417, 0.875, 0.5833, 0.875, 0.5796, 0.9129, 0.5417, 0.9129, 0.4583, 0.9583, 0.4204, 0.9583, 0.4204, 0.9583, 0.4583, 0.9583, 0.5417, 0.7917, 0.5796, 0.7917, 0.5796, 0.7917, 0.5417, 0.7917, 0.6212, 0.5222, 0.6212, 0.5, 0.625, 0.5, 0.625, 0.5222, 0.6212, 0.4962, 0.625, 0.4963, 0.625, 0.5, 0.6212, 0.5, 0.6287, 0.5222, 0.625, 0.5222, 0.625, 0.5, 0.6287, 0.5, 0.3787, 0.4962, 0.3787, 0.5, 0.375, 0.5, 0.375, 0.4963, 0.3787, 0.5222, 0.375, 0.5222, 0.375, 0.5, 0.3787, 0.5, 0.3713, 0.5222, 0.3713, 0.5, 0.375, 0.5, 0.375, 0.5222, 0.6287, 0.7278, 0.6287, 0.75, 0.625, 0.75, 0.625, 0.7278, 0.6212, 0.7537, 0.6212, 0.75, 0.625, 0.75, 0.625, 0.7537, 0.6212, 0.7278, 0.625, 0.7278, 0.625, 0.75, 0.6212, 0.75, 0.3787, 0.7278, 0.3787, 0.75, 0.375, 0.75, 0.375, 0.7278, 0.3787, 0.7537, 0.375, 0.7537, 0.375, 0.75, 0.3787, 0.75, 0.3712, 0.7278, 0.375, 0.7278, 0.375, 0.75, 0.3713, 0.75, 0.8713, 0.5222, 0.8713, 0.5, 0.875, 0.5, 0.875, 0.5222, 0.6212, 0.2537, 0.6212, 0.25, 0.625, 0.25, 0.625, 0.2537, 0.6212, 0.2278, 0.625, 0.2278, 0.625, 0.25, 0.6212, 0.25, 0.3787, 0.2278, 0.3787, 0.25, 0.375, 0.25, 0.375, 0.2278, 0.3787, 0.2537, 0.375, 0.2537, 0.375, 0.25, 0.3787, 0.25, 0.1287, 0.5222, 0.125, 0.5222, 0.125, 0.5, 0.1287, 0.5, 0.6212, 0.02221, 0.6212, 0.0, 0.625, 0.0, 0.625, 0.02221, 0.6212, 0.9963, 0.625, 0.9963, 0.625, 1.0, 0.6212, 1.0, 0.8712, 0.7278, 0.875, 0.7278, 0.875, 0.75, 0.8713, 0.75, 0.1287, 0.7278, 0.1287, 0.75, 0.125, 0.75, 0.125, 0.7278, 0.3787, 0.9962, 0.3787, 1.0, 0.375, 1.0, 0.375, 0.9962, 0.3787, 0.02221, 0.375, 0.02221, 0.375, 0.0, 0.3787, 0.0, 0.4167, 0.7954, 0.4167, 0.7954, 0.4167, 0.7917, 0.4167, 0.7917, 0.4167, 0.7954, 0.4167, 0.7879, 0.4167, 0.7917, 0.4167, 0.7954, 0.4204, 0.7879, 0.4204, 0.7917, 0.4167, 0.7917, 0.4129, 0.7879, 0.4204, 0.7917, 0.4167, 0.7917, 0.4167, 0.7917, 0.4204, 0.7917, 0.4167, 0.9546, 0.4167, 0.9583, 0.4167, 0.9583, 0.4167, 0.9546, 0.4204, 0.9583, 0.4204, 0.9583, 0.4167, 0.9583, 0.4167, 0.9583, 0.4204, 0.9583, 0.4129, 0.9583, 0.4167, 0.9583, 0.4204, 0.9583, 0.4129, 0.9546, 0.4167, 0.9546, 0.4167, 0.9583, 0.4129, 0.9621, 0.4621, 0.8371, 0.4583, 0.8371, 0.4583, 0.8333, 0.4621, 0.8333, 0.4583, 0.8371, 0.4583, 0.8333, 0.4583, 0.8333, 0.4583, 0.8371, 0.4621, 0.8333, 0.4621, 0.8333, 0.4583, 0.8333, 0.4583, 0.8333, 0.4583, 0.9129, 0.4583, 0.9129, 0.4583, 0.9167, 0.4583, 0.9167, 0.4621, 0.9129, 0.4621, 0.9167, 0.4583, 0.9167, 0.4583, 0.9129, 0.4621, 0.9167, 0.4583, 0.9167, 0.4583, 0.9167, 0.4621, 0.9167, 0.5796, 0.7917, 0.5796, 0.7917, 0.5833, 0.7917, 0.5833, 0.7917, 0.5796, 0.7917, 0.5871, 0.7917, 0.5833, 0.7917, 0.5796, 0.7917, 0.5871, 0.7954, 0.5833, 0.7954, 0.5833, 0.7917, 0.5871, 0.7879, 0.5833, 0.7954, 0.5833, 0.7917, 0.5833, 0.7917, 0.5833, 0.7954, 0.5796, 0.8333, 0.5833, 0.8333, 0.5833, 0.8333, 0.5796, 0.8333, 0.5833, 0.8296, 0.5833, 0.8296, 0.5833, 0.8333, 0.5833, 0.8333, 0.5833, 0.8296, 0.5833, 0.8371, 0.5833, 0.8333, 0.5833, 0.8296, 0.5796, 0.8371, 0.5796, 0.8333, 0.5833, 0.8333, 0.5871, 0.8371, 0.5833, 0.9204, 0.5833, 0.9167, 0.5833, 0.9167, 0.5833, 0.9204, 0.5796, 0.9167, 0.5796, 0.9167, 0.5833, 0.9167, 0.5833, 0.9167, 0.5796, 0.9167, 0.5871, 0.9167, 0.5833, 0.9167, 0.5796, 0.9167, 0.5871, 0.9204, 0.5833, 0.9204, 0.5833, 0.9167, 0.5871, 0.9129, 0.5833, 0.9546, 0.5833, 0.9546, 0.5833, 0.9583, 0.5833, 0.9583, 0.5833, 0.9546, 0.5833, 0.9621, 0.5833, 0.9583, 0.5833, 0.9546, 0.5796, 0.9621, 0.5796, 0.9583, 0.5833, 0.9583, 0.5871, 0.9621, 0.5796, 0.9583, 0.5833, 0.9583, 0.5833, 0.9583, 0.5796, 0.9583, 0.4167, 0.7954, 0.4167, 0.7917, 0.4167, 0.7917, 0.4167, 0.7954, 0.4204, 0.7917, 0.4204, 0.7917, 0.4167, 0.7917, 0.4167, 0.7917, 0.4204, 0.7954, 0.4167, 0.7954, 0.4167, 0.7917, 0.4204, 0.7917, 0.4167, 0.9546, 0.4167, 0.9546, 0.4167, 0.9583, 0.4167, 0.9583, 0.4204, 0.9546, 0.4204, 0.9583, 0.4167, 0.9583, 0.4167, 0.9546, 0.4204, 0.9583, 0.4167, 0.9583, 0.4167, 0.9583, 0.4204, 0.9583, 0.4621, 0.8333, 0.4583, 0.8333, 0.4583, 0.8333, 0.4621, 0.8333, 0.4583, 0.8371, 0.4583, 0.8371, 0.4583, 0.8333, 0.4583, 0.8333, 0.4583, 0.8371, 0.4583, 0.8296, 0.4583, 0.8333, 0.4583, 0.8371, 0.4621, 0.8296, 0.4621, 0.8333, 0.4583, 0.8333, 0.4546, 0.8296, 0.4583, 0.9129, 0.4583, 0.9167, 0.4583, 0.9167, 0.4583, 0.9129, 0.4621, 0.9167, 0.4621, 0.9167, 0.4583, 0.9167, 0.4583, 0.9167, 0.4621, 0.9167, 0.4546, 0.9167, 0.4583, 0.9167, 0.4621, 0.9167, 0.4546, 0.9129, 0.4583, 0.9129, 0.4583, 0.9167, 0.4546, 0.9204, 0.5796, 0.7917, 0.5833, 0.7917, 0.5833, 0.7917, 0.5796, 0.7917, 0.5833, 0.7954, 0.5833, 0.7954, 0.5833, 0.7917, 0.5833, 0.7917, 0.5796, 0.7954, 0.5796, 0.7917, 0.5833, 0.7917, 0.5833, 0.7954, 0.5796, 0.8333, 0.5796, 0.8333, 0.5833, 0.8333, 0.5833, 0.8333, 0.5796, 0.8296, 0.5833, 0.8296, 0.5833, 0.8333, 0.5796, 0.8333, 0.5833, 0.8296, 0.5833, 0.8333, 0.5833, 0.8333, 0.5833, 0.8296, 0.5796, 0.9167, 0.5833, 0.9167, 0.5833, 0.9167, 0.5796, 0.9167, 0.5833, 0.9204, 0.5833, 0.9204, 0.5833, 0.9167, 0.5833, 0.9167, 0.5796, 0.9204, 0.5796, 0.9167, 0.5833, 0.9167, 0.5833, 0.9204, 0.5833, 0.9546, 0.5833, 0.9583, 0.5833, 0.9583, 0.5833, 0.9546, 0.5796, 0.9583, 0.5796, 0.9583, 0.5833, 0.9583, 0.5833, 0.9583, 0.5796, 0.9546, 0.5833, 0.9546, 0.5833, 0.9583, 0.5796, 0.9583, 0.1287, 0.5222, 0.1287, 0.7278, 0.125, 0.7278, 0.125, 0.5222, 0.375, 0.2278, 0.375, 0.02221, 0.3787, 0.02221, 0.3787, 0.2278, 0.1667, 0.5222, 0.1287, 0.5222, 0.1287, 0.5, 0.1667, 0.5, 0.375, 0.2917, 0.375, 0.2537, 0.3787, 0.2537, 0.3787, 0.2917, 0.4167, 0.5222, 0.3787, 0.5222, 0.3787, 0.5, 0.4167, 0.5, 0.4167, 0.5, 0.3787, 0.5, 0.3787, 0.4962, 0.4167, 0.4963, 0.5833, 0.9963, 0.6212, 0.9963, 0.6212, 1.0, 0.5833, 1.0, 0.5833, 0.0, 0.6212, 0.0, 0.6212, 0.02221, 0.5833, 0.02221, 0.4167, 0.7537, 0.3787, 0.7537, 0.3787, 0.75, 0.4167, 0.75, 0.4167, 0.75, 0.3787, 0.75, 0.3787, 0.7278, 0.4167, 0.7278, 0.4167, 0.2537, 0.3787, 0.2537, 0.3787, 0.25, 0.4167, 0.25, 0.4167, 0.25, 0.3787, 0.25, 0.3787, 0.2278, 0.4167, 0.2278, 0.8333, 0.7278, 0.8712, 0.7278, 0.8713, 0.75, 0.8333, 0.75, 0.625, 0.9583, 0.625, 0.9963, 0.6212, 0.9963, 0.6212, 0.9583, 0.6287, 0.5222, 0.6287, 0.7278, 0.625, 0.7278, 0.625, 0.5222, 0.625, 0.5222, 0.625, 0.7278, 0.6212, 0.7278, 0.6212, 0.5222, 0.3333, 0.7278, 0.3712, 0.7278, 0.3713, 0.75, 0.3333, 0.75, 0.375, 0.7917, 0.375, 0.7537, 0.3787, 0.7537, 0.3787, 0.7917, 0.8712, 0.7278, 0.8713, 0.5222, 0.875, 0.5222, 0.875, 0.7278, 0.625, 0.02221, 0.625, 0.2278, 0.6212, 0.2278, 0.6212, 0.02221, 0.6667, 0.5222, 0.6287, 0.5222, 0.6287, 0.5, 0.6667, 0.5, 0.625, 0.4583, 0.625, 0.4963, 0.6212, 0.4962, 0.6212, 0.4583, 0.3712, 0.7278, 0.3713, 0.5222, 0.375, 0.5222, 0.375, 0.7278, 0.375, 0.7278, 0.375, 0.5222, 0.3787, 0.5222, 0.3787, 0.7278, 0.6212, 0.5222, 0.5833, 0.5222, 0.5833, 0.5, 0.6212, 0.5, 0.6212, 0.5, 0.5833, 0.5, 0.5833, 0.4963, 0.6212, 0.4962, 0.5833, 0.5222, 0.5417, 0.5222, 0.5417, 0.5, 0.5833, 0.5, 0.5833, 0.5, 0.5417, 0.5, 0.5417, 0.4963, 0.5833, 0.4963, 0.5417, 0.5222, 0.5, 0.5222, 0.5, 0.5, 0.5417, 0.5, 0.5417, 0.5, 0.5, 0.5, 0.5, 0.4963, 0.5417, 0.4963, 0.5, 0.5222, 0.4583, 0.5222, 0.4583, 0.5, 0.5, 0.5, 0.5, 0.5, 0.4583, 0.5, 0.4583, 0.4963, 0.5, 0.4963, 0.4583, 0.5222, 0.4167, 0.5222, 0.4167, 0.5, 0.4583, 0.5, 0.4583, 0.5, 0.4167, 0.5, 0.4167, 0.4963, 0.4583, 0.4963, 0.3787, 0.9962, 0.4167, 0.9963, 0.4167, 1.0, 0.3787, 1.0, 0.3787, 0.0, 0.4167, 0.0, 0.4167, 0.02221, 0.3787, 0.02221, 0.4167, 0.9963, 0.4583, 0.9963, 0.4583, 1.0, 0.4167, 1.0, 0.4167, 0.0, 0.4583, 0.0, 0.4583, 0.02221, 0.4167, 0.02221, 0.4583, 0.9963, 0.5, 0.9963, 0.5, 1.0, 0.4583, 1.0, 0.4583, 0.0, 0.5, 0.0, 0.5, 0.02221, 0.4583, 0.02221, 0.5, 0.9963, 0.5417, 0.9962, 0.5417, 1.0, 0.5, 1.0, 0.5, 0.0, 0.5417, 0.0, 0.5417, 0.02221, 0.5, 0.02221, 0.5417, 0.9962, 0.5833, 0.9963, 0.5833, 1.0, 0.5417, 1.0, 0.5417, 0.0, 0.5833, 0.0, 0.5833, 0.02221, 0.5417, 0.02221, 0.6212, 0.7537, 0.5833, 0.7537, 0.5833, 0.75, 0.6212, 0.75, 0.6212, 0.75, 0.5833, 0.75, 0.5833, 0.7278, 0.6212, 0.7278, 0.5833, 0.7537, 0.5417, 0.7537, 0.5417, 0.75, 0.5833, 0.75, 0.5833, 0.75, 0.5417, 0.75, 0.5417, 0.7278, 0.5833, 0.7278, 0.5417, 0.7537, 0.5, 0.7537, 0.5, 0.75, 0.5417, 0.75, 0.5417, 0.75, 0.5, 0.75, 0.5, 0.7278, 0.5417, 0.7278, 0.5, 0.7537, 0.4583, 0.7537, 0.4583, 0.75, 0.5, 0.75, 0.5, 0.75, 0.4583, 0.75, 0.4583, 0.7278, 0.5, 0.7278, 0.4583, 0.7537, 0.4167, 0.7538, 0.4167, 0.75, 0.4583, 0.75, 0.4583, 0.75, 0.4167, 0.75, 0.4167, 0.7278, 0.4583, 0.7278, 0.6212, 0.2537, 0.5833, 0.2537, 0.5833, 0.25, 0.6212, 0.25, 0.6212, 0.25, 0.5833, 0.25, 0.5833, 0.2278, 0.6212, 0.2278, 0.5833, 0.2537, 0.5417, 0.2537, 0.5417, 0.25, 0.5833, 0.25, 0.5833, 0.25, 0.5417, 0.25, 0.5417, 0.2278, 0.5833, 0.2278, 0.5417, 0.2537, 0.5, 0.2537, 0.5, 0.25, 0.5417, 0.25, 0.5417, 0.25, 0.5, 0.25, 0.5, 0.2278, 0.5417, 0.2278, 0.5, 0.2537, 0.4583, 0.2537, 0.4583, 0.25, 0.5, 0.25, 0.5, 0.25, 0.4583, 0.25, 0.4583, 0.2278, 0.5, 0.2278, 0.4583, 0.2537, 0.4167, 0.2537, 0.4167, 0.25, 0.4583, 0.25, 0.4583, 0.25, 0.4167, 0.25, 0.4167, 0.2278, 0.4583, 0.2278, 0.3713, 0.5222, 0.3333, 0.5222, 0.3333, 0.5, 0.3713, 0.5, 0.375, 0.4963, 0.375, 0.4583, 0.3787, 0.4583, 0.3787, 0.4962, 0.3333, 0.5222, 0.2917, 0.5222, 0.2917, 0.5, 0.3333, 0.5, 0.375, 0.4583, 0.375, 0.4167, 0.3787, 0.4167, 0.3787, 0.4583, 0.2917, 0.5222, 0.25, 0.5222, 0.25, 0.5, 0.2917, 0.5, 0.375, 0.4167, 0.375, 0.375, 0.3787, 0.375, 0.3787, 0.4167, 0.25, 0.5222, 0.2083, 0.5222, 0.2083, 0.5, 0.25, 0.5, 0.375, 0.375, 0.375, 0.3333, 0.3787, 0.3333, 0.3787, 0.375, 0.2083, 0.5222, 0.1667, 0.5222, 0.1667, 0.5, 0.2083, 0.5, 0.375, 0.3333, 0.375, 0.2917, 0.3787, 0.2917, 0.3787, 0.3333, 0.6287, 0.7278, 0.6667, 0.7278, 0.6667, 0.75, 0.6287, 0.75, 0.625, 0.7537, 0.625, 0.7917, 0.6212, 0.7917, 0.6212, 0.7537, 0.6667, 0.7278, 0.7083, 0.7278, 0.7083, 0.75, 0.6667, 0.75, 0.625, 0.7917, 0.625, 0.8333, 0.6212, 0.8333, 0.6212, 0.7917, 0.7083, 0.7278, 0.75, 0.7278, 0.75, 0.75, 0.7083, 0.75, 0.625, 0.8333, 0.625, 0.875, 0.6212, 0.875, 0.6212, 0.8333, 0.75, 0.7278, 0.7917, 0.7278, 0.7917, 0.75, 0.75, 0.75, 0.625, 0.875, 0.625, 0.9167, 0.6212, 0.9167, 0.6212, 0.875, 0.7917, 0.7278, 0.8333, 0.7278, 0.8333, 0.75, 0.7917, 0.75, 0.625, 0.9167, 0.625, 0.9583, 0.6212, 0.9583, 0.6212, 0.9167, 0.1287, 0.7278, 0.1667, 0.7278, 0.1667, 0.75, 0.1287, 0.75, 0.375, 0.9962, 0.375, 0.9583, 0.3787, 0.9583, 0.3787, 0.9962, 0.1667, 0.7278, 0.2083, 0.7278, 0.2083, 0.75, 0.1667, 0.75, 0.375, 0.9583, 0.375, 0.9167, 0.3787, 0.9167, 0.3787, 0.9583, 0.2083, 0.7278, 0.25, 0.7278, 0.25, 0.75, 0.2083, 0.75, 0.375, 0.9167, 0.375, 0.875, 0.3787, 0.875, 0.3787, 0.9167, 0.25, 0.7278, 0.2917, 0.7278, 0.2917, 0.75, 0.25, 0.75, 0.375, 0.875, 0.375, 0.8333, 0.3787, 0.8333, 0.3787, 0.875, 0.2917, 0.7278, 0.3333, 0.7278, 0.3333, 0.75, 0.2917, 0.75, 0.375, 0.8333, 0.375, 0.7917, 0.3787, 0.7917, 0.3787, 0.8333, 0.8713, 0.5222, 0.8333, 0.5222, 0.8333, 0.5, 0.8713, 0.5, 0.625, 0.2537, 0.625, 0.2917, 0.6212, 0.2917, 0.6212, 0.2537, 0.8333, 0.5222, 0.7917, 0.5222, 0.7917, 0.5, 0.8333, 0.5, 0.625, 0.2917, 0.625, 0.3333, 0.6212, 0.3333, 0.6212, 0.2917, 0.7917, 0.5222, 0.75, 0.5222, 0.75, 0.5, 0.7917, 0.5, 0.625, 0.3333, 0.625, 0.375, 0.6212, 0.375, 0.6212, 0.3333, 0.75, 0.5222, 0.7083, 0.5222, 0.7083, 0.5, 0.75, 0.5, 0.625, 0.375, 0.625, 0.4167, 0.6212, 0.4167, 0.6212, 0.375, 0.7083, 0.5222, 0.6667, 0.5222, 0.6667, 0.5, 0.7083, 0.5, 0.625, 0.4167, 0.625, 0.4583, 0.6212, 0.4583, 0.6212, 0.4167, 0.4167, 0.7954, 0.4167, 0.8333, 0.4167, 0.8333, 0.4167, 0.7954, 0.4167, 0.7954, 0.4167, 0.8333, 0.4129, 0.8333, 0.4129, 0.7954, 0.4167, 0.8333, 0.4167, 0.875, 0.4167, 0.875, 0.4167, 0.8333, 0.4167, 0.8333, 0.4167, 0.875, 0.4129, 0.875, 0.4129, 0.8333, 0.4167, 0.875, 0.4167, 0.9167, 0.4167, 0.9167, 0.4167, 0.875, 0.4167, 0.875, 0.4167, 0.9167, 0.4129, 0.9167, 0.4129, 0.875, 0.4167, 0.9167, 0.4167, 0.9546, 0.4167, 0.9546, 0.4167, 0.9167, 0.4167, 0.9167, 0.4167, 0.9546, 0.4129, 0.9546, 0.4129, 0.9167, 0.4621, 0.8371, 0.4621, 0.875, 0.4583, 0.875, 0.4583, 0.8371, 0.4583, 0.8371, 0.4583, 0.875, 0.4583, 0.875, 0.4583, 0.8371, 0.4621, 0.875, 0.4621, 0.9129, 0.4583, 0.9129, 0.4583, 0.875, 0.4583, 0.875, 0.4583, 0.9129, 0.4583, 0.9129, 0.4583, 0.875, 0.4583, 0.8371, 0.4583, 0.8371, 0.4583, 0.8333, 0.4583, 0.8333, 0.4583, 0.8333, 0.4583, 0.8333, 0.4621, 0.8333, 0.4621, 0.8333, 0.5796, 0.7917, 0.5796, 0.7917, 0.5833, 0.7917, 0.5833, 0.7917, 0.5833, 0.7917, 0.5833, 0.7917, 0.5833, 0.7954, 0.5833, 0.7954, 0.5796, 0.8333, 0.5796, 0.8333, 0.5833, 0.8333, 0.5833, 0.8333, 0.5833, 0.8333, 0.5833, 0.8333, 0.5833, 0.8296, 0.5833, 0.8296, 0.5871, 0.7954, 0.5871, 0.8296, 0.5833, 0.8296, 0.5833, 0.7954, 0.5833, 0.7954, 0.5833, 0.8296, 0.5833, 0.8296, 0.5833, 0.7954, 0.5871, 0.9204, 0.5871, 0.9546, 0.5833, 0.9546, 0.5833, 0.9204, 0.5833, 0.9204, 0.5833, 0.9546, 0.5833, 0.9546, 0.5833, 0.9204, 0.5796, 0.7917, 0.5417, 0.7917, 0.5417, 0.7917, 0.5796, 0.7917, 0.5796, 0.7917, 0.5417, 0.7917, 0.5417, 0.7879, 0.5796, 0.7879, 0.5796, 0.8371, 0.5417, 0.8371, 0.5417, 0.8333, 0.5796, 0.8333, 0.5796, 0.8333, 0.5417, 0.8333, 0.5417, 0.8333, 0.5796, 0.8333, 0.5796, 0.9167, 0.5417, 0.9167, 0.5417, 0.9167, 0.5796, 0.9167, 0.5796, 0.9167, 0.5417, 0.9167, 0.5417, 0.9129, 0.5796, 0.9129, 0.5796, 0.9621, 0.5417, 0.9621, 0.5417, 0.9583, 0.5796, 0.9583, 0.5796, 0.9583, 0.5417, 0.9583, 0.5417, 0.9583, 0.5796, 0.9583, 0.5417, 0.7917, 0.5, 0.7917, 0.5, 0.7917, 0.5417, 0.7917, 0.5417, 0.7917, 0.5, 0.7917, 0.5, 0.7879, 0.5417, 0.7879, 0.5417, 0.8371, 0.5, 0.8371, 0.5, 0.8333, 0.5417, 0.8333, 0.5417, 0.8333, 0.5, 0.8333, 0.5, 0.8333, 0.5417, 0.8333, 0.5417, 0.9167, 0.5, 0.9167, 0.5, 0.9167, 0.5417, 0.9167, 0.5417, 0.9167, 0.5, 0.9167, 0.5, 0.9129, 0.5417, 0.9129, 0.5417, 0.9621, 0.5, 0.9621, 0.5, 0.9583, 0.5417, 0.9583, 0.5417, 0.9583, 0.5, 0.9583, 0.5, 0.9583, 0.5417, 0.9583, 0.5, 0.7917, 0.4583, 0.7917, 0.4583, 0.7917, 0.5, 0.7917, 0.5, 0.7917, 0.4583, 0.7917, 0.4583, 0.7879, 0.5, 0.7879, 0.5, 0.8371, 0.4621, 0.8371, 0.4621, 0.8333, 0.5, 0.8333, 0.5, 0.8333, 0.4621, 0.8333, 0.4621, 0.8333, 0.5, 0.8333, 0.5, 0.9167, 0.4621, 0.9167, 0.4621, 0.9167, 0.5, 0.9167, 0.5, 0.9167, 0.4621, 0.9167, 0.4621, 0.9129, 0.5, 0.9129, 0.5, 0.9621, 0.4583, 0.9621, 0.4583, 0.9583, 0.5, 0.9583, 0.5, 0.9583, 0.4583, 0.9583, 0.4583, 0.9583, 0.5, 0.9583, 0.4583, 0.7917, 0.4204, 0.7917, 0.4204, 0.7917, 0.4583, 0.7917, 0.4583, 0.7917, 0.4204, 0.7917, 0.4204, 0.7879, 0.4583, 0.7879, 0.5833, 0.9204, 0.5833, 0.9204, 0.5833, 0.9167, 0.5833, 0.9167, 0.5833, 0.9167, 0.5833, 0.9167, 0.5796, 0.9167, 0.5796, 0.9167, 0.4583, 0.9621, 0.4204, 0.9621, 0.4204, 0.9583, 0.4583, 0.9583, 0.4583, 0.9583, 0.4204, 0.9583, 0.4204, 0.9583, 0.4583, 0.9583, 0.4204, 0.7954, 0.4204, 0.8333, 0.4167, 0.8333, 0.4167, 0.7954, 0.4167, 0.7954, 0.4167, 0.8333, 0.4167, 0.8333, 0.4167, 0.7954, 0.4204, 0.8333, 0.4204, 0.875, 0.4167, 0.875, 0.4167, 0.8333, 0.4167, 0.8333, 0.4167, 0.875, 0.4167, 0.875, 0.4167, 0.8333, 0.4204, 0.875, 0.4204, 0.9167, 0.4167, 0.9167, 0.4167, 0.875, 0.4167, 0.875, 0.4167, 0.9167, 0.4167, 0.9167, 0.4167, 0.875, 0.4204, 0.9167, 0.4204, 0.9546, 0.4167, 0.9546, 0.4167, 0.9167, 0.4167, 0.9167, 0.4167, 0.9546, 0.4167, 0.9546, 0.4167, 0.9167, 0.4583, 0.8371, 0.4583, 0.875, 0.4583, 0.875, 0.4583, 0.8371, 0.4583, 0.8371, 0.4583, 0.875, 0.4546, 0.875, 0.4546, 0.8371, 0.4583, 0.875, 0.4583, 0.9129, 0.4583, 0.9129, 0.4583, 0.875, 0.4583, 0.875, 0.4583, 0.9129, 0.4546, 0.9129, 0.4546, 0.875, 0.5833, 0.7954, 0.5833, 0.8296, 0.5833, 0.8296, 0.5833, 0.7954, 0.5833, 0.7954, 0.5833, 0.8296, 0.5796, 0.8296, 0.5796, 0.7954, 0.5833, 0.9204, 0.5833, 0.9546, 0.5833, 0.9546, 0.5833, 0.9204, 0.5833, 0.9204, 0.5833, 0.9546, 0.5796, 0.9546, 0.5796, 0.9204, 0.5796, 0.7954, 0.5417, 0.7954, 0.5417, 0.7917, 0.5796, 0.7917, 0.5796, 0.7917, 0.5417, 0.7917, 0.5417, 0.7917, 0.5796, 0.7917, 0.5796, 0.8333, 0.5417, 0.8333, 0.5417, 0.8333, 0.5796, 0.8333, 0.5796, 0.8333, 0.5417, 0.8333, 0.5417, 0.8296, 0.5796, 0.8296, 0.5796, 0.9204, 0.5417, 0.9204, 0.5417, 0.9167, 0.5796, 0.9167, 0.5796, 0.9167, 0.5417, 0.9167, 0.5417, 0.9167, 0.5796, 0.9167, 0.5796, 0.9583, 0.5417, 0.9583, 0.5417, 0.9583, 0.5796, 0.9583, 0.5796, 0.9583, 0.5417, 0.9583, 0.5417, 0.9546, 0.5796, 0.9546, 0.5417, 0.7954, 0.5, 0.7954, 0.5, 0.7917, 0.5417, 0.7917, 0.5417, 0.7917, 0.5, 0.7917, 0.5, 0.7917, 0.5417, 0.7917, 0.5417, 0.8333, 0.5, 0.8333, 0.5, 0.8333, 0.5417, 0.8333, 0.5417, 0.8333, 0.5, 0.8333, 0.5, 0.8296, 0.5417, 0.8296, 0.5417, 0.9204, 0.5, 0.9204, 0.5, 0.9167, 0.5417, 0.9167, 0.5417, 0.9167, 0.5, 0.9167, 0.5, 0.9167, 0.5417, 0.9167, 0.5417, 0.9583, 0.5, 0.9583, 0.5, 0.9583, 0.5417, 0.9583, 0.5417, 0.9583, 0.5, 0.9583, 0.5, 0.9546, 0.5417, 0.9546, 0.5, 0.7954, 0.4583, 0.7954, 0.4583, 0.7917, 0.5, 0.7917, 0.5, 0.7917, 0.4583, 0.7917, 0.4583, 0.7917, 0.5, 0.7917, 0.5, 0.8333, 0.4621, 0.8333, 0.4621, 0.8333, 0.5, 0.8333, 0.5, 0.8333, 0.4621, 0.8333, 0.4621, 0.8296, 0.5, 0.8296, 0.5, 0.9204, 0.4621, 0.9204, 0.4621, 0.9167, 0.5, 0.9167, 0.5, 0.9167, 0.4621, 0.9167, 0.4621, 0.9167, 0.5, 0.9167, 0.5, 0.9583, 0.4583, 0.9583, 0.4583, 0.9583, 0.5, 0.9583, 0.5, 0.9583, 0.4583, 0.9583, 0.4583, 0.9546, 0.5, 0.9546, 0.4583, 0.7954, 0.4204, 0.7954, 0.4204, 0.7917, 0.4583, 0.7917, 0.4583, 0.7917, 0.4204, 0.7917, 0.4204, 0.7917, 0.4583, 0.7917, 0.4583, 0.9583, 0.4204, 0.9583, 0.4204, 0.9583, 0.4583, 0.9583, 0.4583, 0.9583, 0.4204, 0.9583, 0.4204, 0.9546, 0.4583, 0.9546, 0.5833, 0.9546, 0.5833, 0.9546, 0.5833, 0.9583, 0.5833, 0.9583, 0.5833, 0.9583, 0.5833, 0.9583, 0.5796, 0.9583, 0.5796, 0.9583, 0.4167, 0.9546, 0.4167, 0.9546, 0.4167, 0.9583, 0.4167, 0.9583, 0.4167, 0.9583, 0.4167, 0.9583, 0.4204, 0.9583, 0.4204, 0.9583, 0.4621, 0.9167, 0.4621, 0.9167, 0.4583, 0.9167, 0.4583, 0.9167, 0.4583, 0.9167, 0.4583, 0.9167, 0.4583, 0.9129, 0.4583, 0.9129, 0.4204, 0.7917, 0.4204, 0.7917, 0.4167, 0.7917, 0.4167, 0.7917, 0.4167, 0.7917, 0.4167, 0.7917, 0.4167, 0.7954, 0.4167, 0.7954, 0.6287, 0.5222, 0.6667, 0.5222, 0.6667, 0.7278, 0.6287, 0.7278, 0.5833, 0.875, 0.6212, 0.875, 0.5871, 0.9129, 0.5796, 0.9129, 0.5796, 0.8371, 0.5871, 0.8371, 0.6212, 0.875, 0.5833, 0.875, 0.5833, 0.7537, 0.6212, 0.7537, 0.5871, 0.7879, 0.5796, 0.7879, 0.4204, 0.8333, 0.4204, 0.7954, 0.4546, 0.8296, 0.4546, 0.8371, 0.4204, 0.9167, 0.4546, 0.9129, 0.4546, 0.9204, 0.4204, 0.9546, 0.3787, 0.7917, 0.3787, 0.7537, 0.4129, 0.7879, 0.4129, 0.7954, 0.3787, 0.9583, 0.4129, 0.9546, 0.4129, 0.9621, 0.3787, 0.9962])
me_cube.materials.append(mat_material)
me_cube.use_remesh_preserve_volume = False
me_cube.use_remesh_preserve_attributes = False
me_cube.use_mirror_vertex_groups = False
me_cube.update()
me_cube_001 = bpy.data.meshes.new('Cube.001')
me_cube_001.from_pydata([(-0.6667, 0.6667, 1.0), (-0.3333, 0.6667, 1.0), (2.98e-08, 0.6667, 1.0), (0.3333, 0.6667, 1.0), (0.6667, 0.6667, 1.0), (2.98e-08, -8.882e-16, 1.0), (-0.3333, -0.3333, 1.0), (0.3333, -0.3333, 1.0), (-0.3333, -0.6667, 1.0), (0.3333, -0.6667, 1.0), (0.6667, 0.6667, -1.0), (0.3333, 0.6667, -1.0), (-2.98e-08, 0.6667, -1.0), (-0.3333, 0.6667, -1.0), (-0.6667, 0.6667, -1.0), (0.6667, 0.3333, -1.0), (0.3333, 0.3333, -1.0), (-2.98e-08, 0.3333, -1.0), (-0.3333, 0.3333, -1.0), (-0.6667, 0.3333, -1.0), (0.6667, 1.987e-08, -1.0), (-0.6667, -1.987e-08, -1.0), (0.6667, -0.3333, -1.0), (-0.6667, -0.3333, -1.0), (0.6667, -0.6667, -1.0), (-0.6667, -0.6667, -1.0), (-0.96, -0.96, -1.0), (-0.96, -1.0, -0.96), (-1.0, -0.96, -0.96), (-0.96, -1.0, -1.0), (-1.0, -1.0, -1.0), (-1.0, -1.0, -0.96), (-1.0, -0.96, -1.0), (-1.0, -0.96, 0.96), (-0.96, -1.0, 0.96), (-0.96, -0.96, 1.0), (-1.0, -1.0, 0.96), (-1.0, -1.0, 1.0), (-0.96, -1.0, 1.0), (-1.0, -0.96, 1.0), (-1.0, 0.96, -0.96), (-0.96, 1.0, -0.96), (-0.96, 0.96, -1.0), (-1.0, 1.0, -0.96), (-1.0, 1.0, -1.0), (-0.96, 1.0, -1.0), (-1.0, 0.96, -1.0), (-0.96, 0.96, 1.0), (-0.96, 1.0, 0.96), (-1.0, 0.96, 0.96), (-0.96, 1.0, 1.0), (-1.0, 1.0, 1.0), (-1.0, 1.0, 0.96), (-1.0, 0.96, 1.0), (1.0, -0.96, -0.96), (0.96, -1.0, -0.96), (0.96, -0.96, -1.0), (1.0, -1.0, -0.96), (1.0, -1.0, -1.0), (0.96, -1.0, -1.0), (1.0, -0.96, -1.0), (0.96, -0.96, 1.0), (0.96, -1.0, 0.96), (1.0, -0.96, 0.96), (0.96, -1.0, 1.0), (1.0, -1.0, 1.0), (1.0, -1.0, 0.96), (1.0, -0.96, 1.0), (0.96, 1.0, -0.96), (1.0, 0.96, -0.96), (0.96, 0.96, -1.0), (1.0, 1.0, -0.96), (1.0, 1.0, -1.0), (1.0, 0.96, -1.0), (0.96, 1.0, -1.0), (0.96, 0.96, 1.0), (1.0, 0.96, 0.96), (0.96, 1.0, 0.96), (1.0, 0.96, 1.0), (1.0, 1.0, 1.0), (1.0, 1.0, 0.96), (0.96, 1.0, 1.0), (-0.96, 0.6667, -1.0), (-1.0, 0.6667, -0.96), (-1.0, 0.6667, -1.0), (-0.96, 0.3333, -1.0), (-1.0, 0.3333, -0.96), (-1.0, 0.3333, -1.0), (-0.96, -2.861e-08, -1.0), (-1.0, -2.861e-08, -0.96), (-1.0, -2.98e-08, -1.0), (-0.96, -0.3333, -1.0), (-1.0, -0.3333, -0.96), (-1.0, -0.3333, -1.0), (-1.0, -0.6667, -0.96), (-0.96, -0.6667, -1.0), (-1.0, -0.6667, -1.0), (-0.96, -0.6667, 1.0), (-1.0, -0.6667, 0.96), (-1.0, -0.6667, 1.0), (-0.96, -0.3333, 1.0), (-1.0, -0.3333, 0.96), (-1.0, -0.3333, 1.0), (-0.96, 2.861e-08, 1.0), (-1.0, 2.861e-08, 0.96), (-1.0, 2.98e-08, 1.0), (-0.96, 0.3333, 1.0), (-1.0, 0.3333, 0.96), (-1.0, 0.3333, 1.0), (-1.0, 0.6667, 0.96), (-0.96, 0.6667, 1.0), (-1.0, 0.6667, 1.0), (0.96, -0.6667, -1.0), (1.0, -0.6667, -0.96), (1.0, -0.6667, -1.0), (0.96, -0.3333, -1.0), (1.0, -0.3333, -0.96), (1.0, -0.3333, -1.0), (0.96, 2.861e-08, -1.0), (1.0, 2.861e-08, -0.96), (1.0, 2.98e-08, -1.0), (0.96, 0.3333, -1.0), (1.0, 0.3333, -0.96), (1.0, 0.3333, -1.0), (1.0, 0.6667, -0.96), (0.96, 0.6667, -1.0), (1.0, 0.6667, -1.0), (0.96, 0.6667, 1.0), (1.0, 0.6667, 0.96), (1.0, 0.6667, 1.0), (0.96, 0.3333, 1.0), (1.0, 0.3333, 0.96), (1.0, 0.3333, 1.0), (0.96, -2.861e-08, 1.0), (1.0, -2.861e-08, 0.96), (1.0, -2.98e-08, 1.0), (0.96, -0.3333, 1.0), (1.0, -0.3333, 0.96), (1.0, -0.3333, 1.0), (1.0, -0.6667, 0.96), (0.96, -0.6667, 1.0), (1.0, -0.6667, 1.0), (0.6667, 0.96, -1.0), (0.6667, 1.0, -0.96), (0.6667, 1.0, -1.0), (0.3333, 0.96, -1.0), (0.3333, 1.0, -0.96), (0.3333, 1.0, -1.0), (-2.98e-08, 0.96, -1.0), (-2.861e-08, 1.0, -0.96), (-2.98e-08, 1.0, -1.0), (-0.3333, 0.96, -1.0), (-0.3333, 1.0, -0.96), (-0.3333, 1.0, -1.0), (-0.6667, 1.0, -0.96), (-0.6667, 0.96, -1.0), (-0.6667, 1.0, -1.0), (-0.6667, 0.96, 1.0), (-0.6667, 1.0, 0.96), (-0.6667, 1.0, 1.0), (-0.3333, 0.96, 1.0), (-0.3333, 1.0, 0.96), (-0.3333, 1.0, 1.0), (2.98e-08, 0.96, 1.0), (2.861e-08, 1.0, 0.96), (2.98e-08, 1.0, 1.0), (0.3333, 0.96, 1.0), (0.3333, 1.0, 0.96), (0.3333, 1.0, 1.0), (0.6667, 1.0, 0.96), (0.6667, 0.96, 1.0), (0.6667, 1.0, 1.0), (-0.6667, -0.96, -1.0), (-0.6667, -1.0, -0.96), (-0.6667, -1.0, -1.0), (-0.3733, -1.0, -0.96), (-0.3733, -0.96, -1.0), (-0.3333, -0.96, -0.96), (-0.3733, -1.0, -1.0), (-0.3333, -1.0, -1.0), (-0.3333, -0.96, -1.0), (-0.3333, -1.0, -0.96), (0.3733, -1.0, -0.96), (0.3333, -0.96, -0.96), (0.3733, -0.96, -1.0), (0.3333, -1.0, -0.96), (0.3333, -1.0, -1.0), (0.3333, -0.96, -1.0), (0.3733, -1.0, -1.0), (0.6667, -1.0, -0.96), (0.6667, -0.96, -1.0), (0.6667, -1.0, -1.0), (0.7067, -0.96, 1.0), (0.6667, -0.96, 1.04), (0.6267, -1.0, 1.04), (0.7067, -1.0, 0.96), (0.6667, -0.96, 1.0), (0.6667, -1.0, 1.0), (0.6667, -1.0, 1.04), (0.6267, -1.0, 0.96), (0.7067, -1.0, 1.0), (0.3333, -0.96, 1.0), (0.3733, -1.0, 1.0), (0.3333, -1.0, 1.0), (-0.3333, -0.96, 1.0), (-0.3733, -1.0, 1.0), (-0.3333, -1.0, 1.0), (-0.7067, -1.0, 0.96), (-0.6267, -1.0, 1.04), (-0.6667, -0.96, 1.04), (-0.7067, -0.96, 1.0), (-0.6267, -1.0, 0.96), (-0.6667, -1.0, 1.0), (-0.6667, -1.0, 1.04), (-0.6667, -0.96, 1.0), (-0.7067, -1.0, 1.0), (-0.6267, 0.3333, 1.04), (-0.6267, 0.3733, 1.0), (-0.7067, 0.2933, 1.0), (-0.6667, 0.2933, 1.04), (-0.6267, 0.3333, 1.0), (-0.6667, 0.3333, 1.0), (-0.7067, 0.3733, 1.0), (-0.6667, 0.2933, 1.0), (-0.6667, 0.3333, 1.04), (-0.3333, 0.3333, 1.04), (-0.3333, 0.3733, 1.0), (-0.3333, 0.3333, 1.0), (2.98e-08, 0.3333, 1.04), (2.98e-08, 0.3733, 1.0), (2.98e-08, 0.3333, 1.0), (0.3333, 0.3333, 1.04), (0.3333, 0.3733, 1.0), (0.3333, 0.3333, 1.0), (0.6267, 0.3333, 1.04), (0.6667, 0.2933, 1.04), (0.7067, 0.2933, 1.0), (0.6267, 0.3733, 1.0), (0.6667, 0.3333, 1.04), (0.6667, 0.3333, 1.0), (0.6667, 0.2933, 1.0), (0.7067, 0.3733, 1.0), (0.6267, 0.3333, 1.0), (-0.6667, 1.987e-08, 1.04), (-0.7067, 2.106e-08, 1.0), (-0.6667, 1.987e-08, 1.0), (-0.2933, 8.742e-09, 1.0), (-0.3333, -0.04, 1.0), (-0.3333, 7.451e-09, 1.0), (0.3333, -0.04, 1.0), (0.2933, -8.742e-09, 1.0), (0.3333, -7.451e-09, 1.0), (0.7067, -2.106e-08, 1.0), (0.6667, -1.987e-08, 1.04), (0.6667, -1.987e-08, 1.0), (-0.6667, -0.3333, 1.04), (-0.7067, -0.3333, 1.0), (-0.6667, -0.3333, 1.0), (0.7067, -0.3333, 1.0), (0.6667, -0.3333, 1.04), (0.6667, -0.3333, 1.0), (-0.7067, -0.6667, 1.0), (-0.6667, -0.6667, 1.04), (-0.6667, -0.6667, 1.0), (0.6667, -0.6667, 1.04), (0.7067, -0.6667, 1.0), (0.6667, -0.6667, 1.0), (0.2933, 0.04, -1.0), (0.3733, -0.04, -1.0), (0.3333, -0.04, -0.96), (0.2933, 8.345e-09, -0.96), (0.3733, 0.04, -1.0), (0.3333, 9.934e-09, -1.0), (0.3333, -0.04, -1.0), (0.3333, 9.537e-09, -0.96), (0.2933, 8.742e-09, -1.0), (-2.861e-08, -8.882e-16, -0.96), (-2.98e-08, 0.04, -1.0), (-2.98e-08, -1.776e-17, -1.0), (-0.2933, -8.345e-09, -0.96), (-0.3333, -0.04, -0.96), (-0.3733, -0.04, -1.0), (-0.2933, 0.04, -1.0), (-0.3333, -9.537e-09, -0.96), (-0.3333, -9.934e-09, -1.0), (-0.3333, -0.04, -1.0), (-0.3733, 0.04, -1.0), (-0.2933, -8.742e-09, -1.0), (0.3333, -0.3333, -0.96), (0.3733, -0.3333, -1.0), (0.3333, -0.3333, -1.0), (0.6667, -0.96, 2.146), (0.6267, -0.96, 2.186), (0.6267, -1.0, 2.146), (0.6667, -0.96, 2.186), (0.6667, -1.0, 2.186), (0.6267, -1.0, 2.186), (0.6667, -1.0, 2.146), (-0.3733, -0.3333, -1.0), (-0.3333, -0.3333, -0.96), (-0.3333, -0.3333, -1.0), (0.3733, -0.6667, -1.0), (0.3333, -0.6667, -0.96), (0.3333, -0.6667, -1.0), (-0.3333, -0.6667, -0.96), (-0.3733, -0.6667, -1.0), (-0.3333, -0.6667, -1.0), (0.3333, -0.96, 2.146), (0.3733, -1.0, 2.146), (0.3733, -0.96, 2.186), (0.3333, -1.0, 2.146), (0.3333, -1.0, 2.186), (0.3733, -1.0, 2.186), (0.3333, -0.96, 2.186), (-0.3733, -1.0, 2.146), (-0.3333, -0.96, 2.146), (-0.3733, -0.96, 2.186), (-0.3333, -1.0, 2.146), (-0.3333, -1.0, 2.186), (-0.3333, -0.96, 2.186), (-0.3733, -1.0, 2.186), (-0.6267, -1.0, 2.146), (-0.6267, -0.96, 2.186), (-0.6667, -0.96, 2.146), (-0.6267, -1.0, 2.186), (-0.6667, -1.0, 2.186), (-0.6667, -0.96, 2.186), (-0.6667, -1.0, 2.146), (-0.6267, 0.3333, 2.146), (-0.6667, 0.2933, 2.146), (-0.6267, 0.2933, 2.186), (-0.6667, 0.3333, 2.146), (-0.6667, 0.3333, 2.186), (-0.6667, 0.2933, 2.186), (-0.6267, 0.3333, 2.186), (-0.3333, 0.2933, 2.186), (-0.3333, 0.3333, 2.146), (-0.3333, 0.3333, 2.186), (2.98e-08, 0.2933, 2.186), (2.98e-08, 0.3333, 2.146), (2.98e-08, 0.3333, 2.186), (0.3333, 0.2933, 2.186), (0.3333, 0.3333, 2.146), (0.3333, 0.3333, 2.186), (0.6667, 0.2933, 2.146), (0.6267, 0.3333, 2.146), (0.6267, 0.2933, 2.186), (0.6667, 0.3333, 2.146), (0.6667, 0.3333, 2.186), (0.6267, 0.3333, 2.186), (0.6667, 0.2933, 2.186), (-0.6267, 1.868e-08, 2.186), (-0.6667, 1.987e-08, 2.146), (-0.6667, 1.987e-08, 2.186), (-0.2933, 8.742e-09, 2.146), (-0.2933, 0.04, 2.186), (-0.3733, -0.04, 2.186), (-0.3333, -0.04, 2.146), (-0.2933, 8.742e-09, 2.186), (-0.3333, 9.934e-09, 2.186), (-0.3733, 0.04, 2.186), (-0.3333, -0.04, 2.186), (-0.3333, 9.934e-09, 2.146), (2.98e-08, -8.882e-16, 2.146), (2.98e-08, 0.04, 2.186), (2.98e-08, -8.882e-18, 2.186), (0.2933, -8.742e-09, 2.146), (0.3333, -0.04, 2.146), (0.3733, -0.04, 2.186), (0.2933, 0.04, 2.186), (0.3333, -9.934e-09, 2.146), (0.3333, -9.934e-09, 2.186), (0.3333, -0.04, 2.186), (0.3733, 0.04, 2.186), (0.2933, -8.742e-09, 2.186), (0.6667, -1.987e-08, 2.146), (0.6267, -1.868e-08, 2.186), (0.6667, -1.987e-08, 2.186), (-0.6267, -0.3333, 2.186), (-0.6667, -0.3333, 2.146), (-0.6667, -0.3333, 2.186), (-0.3333, -0.3333, 2.146), (-0.3733, -0.3333, 2.186), (-0.3333, -0.3333, 2.186), (0.3733, -0.3333, 2.186), (0.3333, -0.3333, 2.146), (0.3333, -0.3333, 2.186), (0.6667, -0.3333, 2.146), (0.6267, -0.3333, 2.186), (0.6667, -0.3333, 2.186), (-0.6667, -0.6667, 2.146), (-0.6267, -0.6667, 2.186), (-0.6667, -0.6667, 2.186), (-0.3733, -0.6667, 2.186), (-0.3333, -0.6667, 2.146), (-0.3333, -0.6667, 2.186), (0.3333, -0.6667, 2.146), (0.3733, -0.6667, 2.186), (0.3333, -0.6667, 2.186), (0.6267, -0.6667, 2.186), (0.6667, -0.6667, 2.146), (0.6667, -0.6667, 2.186)], [], [(157, 47, 110, 0), (75, 170, 4, 127), (140, 265, 192, 61), (97, 35, 210), (113, 139, 63, 54), (41, 48, 158, 154), (55, 62, 195, 189), (116, 137, 139, 113), (110, 106, 218, 222), (218, 106, 103, 244), (244, 103, 100, 256), (143, 169, 77, 68), (127, 4, 237, 241), (124, 128, 131, 122), (122, 131, 134, 119), (119, 134, 137, 116), (142, 70, 125, 10), (10, 125, 121, 15), (15, 121, 118, 20), (20, 118, 115, 22), (22, 115, 112, 24), (173, 207, 34, 27), (256, 100, 97, 261), (91, 23, 25, 95), (88, 21, 23, 91), (85, 19, 21, 88), (94, 98, 101, 92), (304, 299, 6, 8), (302, 9, 7, 288), (92, 101, 104, 89), (289, 22, 24, 301), (299, 280, 247, 6), (6, 247, 357, 381), (17, 16, 267, 277), (89, 104, 107, 86), (21, 281, 298, 23), (19, 18, 282, 286, 281, 21), (18, 17, 277, 282), (268, 20, 22, 289), (86, 107, 109, 83), (14, 13, 18, 19), (13, 12, 17, 18), (12, 11, 16, 17), (11, 10, 15, 16), (83, 109, 49, 40), (160, 157, 0, 1), (154, 158, 161, 152), (152, 161, 164, 149), (149, 164, 167, 146), (146, 167, 169, 143), (255, 262, 390, 379), (225, 216, 328, 336), (136, 258, 265, 140), (246, 279, 276, 5), (264, 259, 387, 400), (133, 252, 258, 136), (262, 209, 323, 390), (7, 9, 396, 385), (208, 205, 314, 321), (388, 384, 397, 399), (130, 236, 252, 133), (253, 235, 344, 375), (234, 231, 342, 345), (231, 228, 339, 342), (219, 243, 352, 329), (82, 14, 19, 85), (175, 205, 208, 211), (170, 166, 3, 4), (166, 163, 2, 3), (163, 160, 1, 2), (69, 76, 128, 124), (9, 201, 307, 396), (243, 255, 379, 352), (28, 33, 98, 94), (204, 177, 304, 8), (201, 9, 302, 183), (24, 112, 56, 190), (301, 24, 190, 184), (393, 391, 322, 316), (189, 195, 199, 194, 202, 182), (25, 305, 176, 172), (42, 155, 14, 82), (155, 151, 13, 14), (151, 148, 12, 13), (148, 145, 11, 12), (145, 142, 10, 11), (249, 269, 288, 7), (249, 7, 385, 367), (399, 397, 309, 292), (202, 194, 293, 308), (173, 175, 211, 207), (8, 6, 381, 394), (382, 378, 391, 393), (376, 368, 384, 388), (356, 351, 378, 382), (346, 341, 369, 373, 368, 376), (341, 338, 364, 369), (338, 335, 355, 364), (23, 298, 305, 25), (335, 330, 351, 356, 360, 355), (193, 264, 400, 291), (5, 276, 270, 250), (228, 225, 336, 339), (1, 0, 217, 226), (259, 253, 375, 387), (204, 8, 394, 315), (2, 1, 226, 229), (5, 250, 366, 363), (3, 2, 229, 232), (246, 5, 363, 354), (16, 15, 20, 268, 271, 267), (4, 3, 232, 237), (26, 29, 30, 32), (27, 31, 30, 29), (28, 32, 30, 31), (33, 36, 37, 39), (34, 38, 37, 36), (35, 39, 37, 38), (40, 43, 44, 46), (41, 45, 44, 43), (42, 46, 44, 45), (47, 50, 51, 53), (48, 52, 51, 50), (49, 53, 51, 52), (54, 57, 58, 60), (55, 59, 58, 57), (56, 60, 58, 59), (61, 64, 65, 67), (62, 66, 65, 64), (63, 67, 65, 66), (68, 71, 72, 74), (69, 73, 72, 71), (70, 74, 72, 73), (75, 78, 79, 81), (76, 80, 79, 78), (77, 81, 79, 80), (175, 178, 179, 181), (176, 180, 179, 178), (177, 181, 179, 180), (182, 185, 186, 188), (183, 187, 186, 185), (184, 188, 186, 187), (192, 196, 197, 200), (193, 198, 197, 196), (194, 199, 197, 198), (195, 200, 197, 199), (207, 211, 212, 215), (208, 213, 212, 211), (209, 214, 212, 213), (210, 215, 212, 214), (216, 220, 221, 224), (217, 222, 221, 220), (218, 223, 221, 222), (219, 224, 221, 223), (234, 238, 239, 242), (235, 240, 239, 238), (236, 241, 239, 240), (237, 242, 239, 241), (267, 271, 272, 275), (268, 273, 272, 271), (269, 274, 272, 273), (270, 275, 272, 274), (279, 283, 284, 287), (280, 285, 284, 283), (281, 286, 284, 285), (282, 287, 284, 286), (291, 294, 295, 297), (292, 296, 295, 294), (293, 297, 295, 296), (307, 310, 311, 313), (308, 312, 311, 310), (309, 313, 311, 312), (314, 317, 318, 320), (315, 319, 318, 317), (316, 320, 318, 319), (321, 324, 325, 327), (322, 326, 325, 324), (323, 327, 325, 326), (328, 331, 332, 334), (329, 333, 332, 331), (330, 334, 332, 333), (344, 347, 348, 350), (345, 349, 348, 347), (346, 350, 348, 349), (354, 358, 359, 362), (355, 360, 359, 358), (356, 361, 359, 360), (357, 362, 359, 361), (366, 370, 371, 374), (367, 372, 371, 370), (368, 373, 371, 372), (369, 374, 371, 373), (95, 26, 32, 96), (96, 32, 28, 94), (27, 34, 36, 31), (31, 36, 33, 28), (110, 47, 53, 111), (111, 53, 49, 109), (48, 41, 43, 52), (52, 43, 40, 49), (155, 42, 45, 156), (156, 45, 41, 154), (170, 75, 81, 171), (171, 81, 77, 169), (76, 69, 71, 80), (80, 71, 68, 77), (125, 70, 73, 126), (126, 73, 69, 124), (140, 61, 67, 141), (141, 67, 63, 139), (62, 55, 57, 66), (66, 57, 54, 63), (190, 56, 59, 191), (191, 59, 55, 189), (210, 35, 38, 215), (215, 38, 34, 207), (42, 82, 84, 46), (46, 84, 83, 40), (82, 85, 87, 84), (84, 87, 86, 83), (85, 88, 90, 87), (87, 90, 89, 86), (88, 91, 93, 90), (90, 93, 92, 89), (91, 95, 96, 93), (93, 96, 94, 92), (35, 97, 99, 39), (39, 99, 98, 33), (97, 100, 102, 99), (99, 102, 101, 98), (100, 103, 105, 102), (102, 105, 104, 101), (103, 106, 108, 105), (105, 108, 107, 104), (106, 110, 111, 108), (108, 111, 109, 107), (56, 112, 114, 60), (60, 114, 113, 54), (112, 115, 117, 114), (114, 117, 116, 113), (115, 118, 120, 117), (117, 120, 119, 116), (118, 121, 123, 120), (120, 123, 122, 119), (121, 125, 126, 123), (123, 126, 124, 122), (75, 127, 129, 78), (78, 129, 128, 76), (127, 130, 132, 129), (129, 132, 131, 128), (130, 133, 135, 132), (132, 135, 134, 131), (133, 136, 138, 135), (135, 138, 137, 134), (136, 140, 141, 138), (138, 141, 139, 137), (70, 142, 144, 74), (74, 144, 143, 68), (142, 145, 147, 144), (144, 147, 146, 143), (145, 148, 150, 147), (147, 150, 149, 146), (148, 151, 153, 150), (150, 153, 152, 149), (151, 155, 156, 153), (153, 156, 154, 152), (47, 157, 159, 50), (50, 159, 158, 48), (157, 160, 162, 159), (159, 162, 161, 158), (160, 163, 165, 162), (162, 165, 164, 161), (163, 166, 168, 165), (165, 168, 167, 164), (166, 170, 171, 168), (168, 171, 169, 167), (26, 172, 174, 29), (29, 174, 173, 27), (172, 176, 178, 174), (174, 178, 175, 173), (184, 190, 191, 188), (188, 191, 189, 182), (61, 192, 200, 64), (64, 200, 195, 62), (216, 225, 227, 220), (220, 227, 226, 217), (225, 228, 230, 227), (227, 230, 229, 226), (228, 231, 233, 230), (230, 233, 232, 229), (231, 234, 242, 233), (233, 242, 237, 232), (202, 308, 310, 203), (203, 310, 307, 201), (293, 194, 198, 297), (297, 198, 193, 291), (270, 276, 278, 275), (275, 278, 277, 267), (276, 279, 287, 278), (278, 287, 282, 277), (250, 270, 274, 251), (251, 274, 269, 249), (299, 304, 306, 300), (300, 306, 305, 298), (289, 301, 303, 290), (290, 303, 302, 288), (280, 299, 300, 285), (285, 300, 298, 281), (279, 246, 248, 283), (283, 248, 247, 280), (268, 289, 290, 273), (273, 290, 288, 269), (259, 264, 266, 260), (260, 266, 265, 258), (256, 261, 263, 257), (257, 263, 262, 255), (253, 259, 260, 254), (254, 260, 258, 252), (244, 256, 257, 245), (245, 257, 255, 243), (235, 253, 254, 240), (240, 254, 252, 236), (234, 345, 347, 238), (238, 347, 344, 235), (218, 244, 245, 223), (223, 245, 243, 219), (264, 193, 196, 266), (266, 196, 192, 265), (261, 210, 214, 263), (263, 214, 209, 262), (304, 177, 180, 306), (306, 180, 176, 305), (301, 184, 187, 303), (303, 187, 183, 302), (201, 183, 185, 203), (203, 185, 182, 202), (205, 175, 181, 206), (206, 181, 177, 204), (292, 309, 312, 296), (296, 312, 308, 293), (316, 322, 324, 320), (320, 324, 321, 314), (330, 335, 337, 334), (334, 337, 336, 328), (335, 338, 340, 337), (337, 340, 339, 336), (338, 341, 343, 340), (340, 343, 342, 339), (341, 346, 349, 343), (343, 349, 345, 342), (354, 363, 365, 358), (358, 365, 364, 355), (363, 366, 374, 365), (365, 374, 369, 364), (388, 399, 401, 389), (389, 401, 400, 387), (385, 396, 398, 386), (386, 398, 397, 384), (382, 393, 395, 383), (383, 395, 394, 381), (379, 390, 392, 380), (380, 392, 391, 378), (376, 388, 389, 377), (377, 389, 387, 375), (367, 385, 386, 372), (372, 386, 384, 368), (356, 382, 383, 361), (361, 383, 381, 357), (352, 379, 380, 353), (353, 380, 378, 351), (346, 376, 377, 350), (350, 377, 375, 344), (329, 352, 353, 333), (333, 353, 351, 330), (399, 292, 294, 401), (401, 294, 291, 400), (396, 307, 313, 398), (398, 313, 309, 397), (393, 316, 319, 395), (395, 319, 315, 394), (390, 323, 326, 392), (392, 326, 322, 391), (314, 205, 206, 317), (317, 206, 204, 315), (357, 247, 248, 362), (362, 248, 246, 354), (208, 321, 327, 213), (213, 327, 323, 209), (249, 367, 370, 251), (251, 370, 366, 250), (328, 216, 224, 331), (331, 224, 219, 329), (95, 25, 172, 26), (261, 97, 210), (0, 110, 222, 217), (130, 127, 241, 236)])
me_cube_001.polygons.foreach_set('use_smooth', [True] * 396)
_uv = me_cube_001.uv_layers.new(name='UVMap')
_uv.uv.foreach_set('vector', [0.8333, 0.505, 0.87, 0.505, 0.87, 0.5417, 0.8333, 0.5417, 0.63, 0.505, 0.6667, 0.505, 0.6667, 0.5417, 0.63, 0.5417, 0.63, 0.7083, 0.6617, 0.7083, 0.6617, 0.745, 0.63, 0.745, 0.87, 0.7083, 0.87, 0.745, 0.8383, 0.745, 0.38, 0.7083, 0.62, 0.7083, 0.62, 0.745, 0.38, 0.745, 0.38, 0.255, 0.62, 0.255, 0.62, 0.2917, 0.38, 0.2917, 0.38, 0.755, 0.62, 0.755, 0.62, 0.7867, 0.38, 0.7917, 0.38, 0.6667, 0.62, 0.6667, 0.62, 0.7083, 0.38, 0.7083, 0.87, 0.5417, 0.87, 0.5833, 0.8383, 0.5883, 0.8383, 0.5783, 0.8383, 0.5883, 0.87, 0.5833, 0.87, 0.625, 0.8383, 0.625, 0.8383, 0.625, 0.87, 0.625, 0.87, 0.6667, 0.8383, 0.6667, 0.38, 0.4583, 0.62, 0.4583, 0.62, 0.495, 0.38, 0.495, 0.63, 0.5417, 0.6667, 0.5417, 0.6717, 0.5783, 0.6617, 0.5783, 0.38, 0.5417, 0.62, 0.5417, 0.62, 0.5833, 0.38, 0.5833, 0.38, 0.5833, 0.62, 0.5833, 0.62, 0.625, 0.38, 0.625, 0.38, 0.625, 0.62, 0.625, 0.62, 0.6667, 0.38, 0.6667, 0.3333, 0.505, 0.37, 0.505, 0.37, 0.5417, 0.3333, 0.5417, 0.3333, 0.5417, 0.37, 0.5417, 0.37, 0.5833, 0.3333, 0.5833, 0.3333, 0.5833, 0.37, 0.5833, 0.37, 0.625, 0.3333, 0.625, 0.3333, 0.625, 0.37, 0.625, 0.37, 0.6667, 0.3333, 0.6667, 0.3333, 0.6667, 0.37, 0.6667, 0.37, 0.7083, 0.3333, 0.7083, 0.38, 0.9583, 0.62, 0.9633, 0.62, 0.995, 0.38, 0.995, 0.8383, 0.6667, 0.87, 0.6667, 0.87, 0.7083, 0.8383, 0.7083, 0.13, 0.6667, 0.1667, 0.6667, 0.1667, 0.7083, 0.13, 0.7083, 0.13, 0.625, 0.1667, 0.625, 0.1667, 0.6667, 0.13, 0.6667, 0.13, 0.5833, 0.1667, 0.5833, 0.1667, 0.625, 0.13, 0.625, 0.38, 0.04167, 0.62, 0.04167, 0.62, 0.08333, 0.38, 0.08333, 0.22, 0.7083, 0.22, 0.6667, 0.7917, 0.6667, 0.7917, 0.7083, 0.3, 0.7083, 0.7083, 0.7083, 0.7083, 0.6667, 0.3, 0.6667, 0.38, 0.08333, 0.62, 0.08333, 0.62, 0.125, 0.38, 0.125, 0.2967, 0.6667, 0.3333, 0.6667, 0.3333, 0.7083, 0.2967, 0.7083, 0.22, 0.6667, 0.22, 0.63, 0.7917, 0.63, 0.7917, 0.6667, 0.7917, 0.6667, 0.7917, 0.63, 0.7917, 0.63, 0.7917, 0.6667, 0.25, 0.5833, 0.2917, 0.5833, 0.2867, 0.62, 0.25, 0.62, 0.38, 0.125, 0.62, 0.125, 0.62, 0.1667, 0.38, 0.1667, 0.1667, 0.625, 0.2033, 0.63, 0.2033, 0.6667, 0.1667, 0.6667, 0.1667, 0.5833, 0.2083, 0.5833, 0.2133, 0.62, 0.2033, 0.62, 0.2033, 0.63, 0.1667, 0.625, 0.2083, 0.5833, 0.25, 0.5833, 0.25, 0.62, 0.2133, 0.62, 0.2967, 0.63, 0.3333, 0.625, 0.3333, 0.6667, 0.2967, 0.6667, 0.38, 0.1667, 0.62, 0.1667, 0.62, 0.2083, 0.38, 0.2083, 0.1667, 0.5417, 0.2083, 0.5417, 0.2083, 0.5833, 0.1667, 0.5833, 0.2083, 0.5417, 0.25, 0.5417, 0.25, 0.5833, 0.2083, 0.5833, 0.25, 0.5417, 0.2917, 0.5417, 0.2917, 0.5833, 0.25, 0.5833, 0.2917, 0.5417, 0.3333, 0.5417, 0.3333, 0.5833, 0.2917, 0.5833, 0.38, 0.2083, 0.62, 0.2083, 0.62, 0.245, 0.38, 0.245, 0.7917, 0.505, 0.8333, 0.505, 0.8333, 0.5417, 0.7917, 0.5417, 0.38, 0.2917, 0.62, 0.2917, 0.62, 0.3333, 0.38, 0.3333, 0.38, 0.3333, 0.62, 0.3333, 0.62, 0.375, 0.38, 0.375, 0.38, 0.375, 0.62, 0.375, 0.62, 0.4167, 0.38, 0.4167, 0.38, 0.4167, 0.62, 0.4167, 0.62, 0.4583, 0.38, 0.4583, 0.8333, 0.6667, 0.8333, 0.7083, 0.8333, 0.7083, 0.8333, 0.6667, 0.7917, 0.5833, 0.8283, 0.5833, 0.8283, 0.5833, 0.7917, 0.5833, 0.63, 0.6667, 0.6617, 0.6667, 0.6617, 0.7083, 0.63, 0.7083, 0.7867, 0.625, 0.2245, 0.625, 0.26, 0.625, 0.75, 0.625, 0.6667, 0.7083, 0.6667, 0.6667, 0.6667, 0.6667, 0.6667, 0.7083, 0.63, 0.625, 0.6617, 0.625, 0.6617, 0.6667, 0.63, 0.6667, 0.8333, 0.7083, 0.8333, 0.745, 0.8333, 0.745, 0.8333, 0.7083, 0.7083, 0.6667, 0.7083, 0.7083, 0.7083, 0.7083, 0.7083, 0.6667, 0.625, 0.9533, 0.625, 0.9217, 0.625, 0.9217, 0.625, 0.9533, 0.6717, 0.6667, 0.7033, 0.6667, 0.7033, 0.7083, 0.6717, 0.7083, 0.63, 0.5833, 0.6617, 0.5883, 0.6617, 0.625, 0.63, 0.625, 0.6667, 0.625, 0.6667, 0.5883, 0.6667, 0.5883, 0.6667, 0.625, 0.6717, 0.5833, 0.7083, 0.5833, 0.7083, 0.5833, 0.6717, 0.5833, 0.7083, 0.5833, 0.75, 0.5833, 0.75, 0.5833, 0.7083, 0.5833, 0.8333, 0.5883, 0.8333, 0.625, 0.8333, 0.625, 0.8333, 0.5883, 0.13, 0.5417, 0.1667, 0.5417, 0.1667, 0.5833, 0.13, 0.5833, 0.38, 0.9217, 0.625, 0.9217, 0.63, 0.9533, 0.62, 0.9533, 0.6667, 0.505, 0.7083, 0.505, 0.7083, 0.5417, 0.6667, 0.5417, 0.7083, 0.505, 0.75, 0.505, 0.75, 0.5417, 0.7083, 0.5417, 0.75, 0.505, 0.7917, 0.505, 0.7917, 0.5417, 0.75, 0.5417, 0.38, 0.505, 0.62, 0.505, 0.62, 0.5417, 0.38, 0.5417, 0.7083, 0.7083, 0.635, 0.8183, 0.635, 0.8183, 0.7083, 0.7083, 0.8333, 0.625, 0.8333, 0.6667, 0.8333, 0.6667, 0.8333, 0.625, 0.38, 0.005, 0.62, 0.005, 0.62, 0.04167, 0.38, 0.04167, 0.645, 0.8917, 0.362, 0.8917, 0.22, 0.7083, 0.7917, 0.7083, 0.635, 0.8183, 0.7083, 0.7083, 0.3, 0.7083, 0.371, 0.8183, 0.3333, 0.7083, 0.37, 0.7083, 0.37, 0.745, 0.3333, 0.745, 0.2967, 0.7083, 0.3333, 0.7083, 0.3333, 0.745, 0.2967, 0.745, 0.7967, 0.7083, 0.8283, 0.7083, 0.8283, 0.745, 0.7967, 0.745, 0.38, 0.7917, 0.62, 0.7867, 0.62, 0.7967, 0.63, 0.7967, 0.625, 0.8283, 0.38, 0.8283, 0.1667, 0.7083, 0.2033, 0.7083, 0.2033, 0.745, 0.1667, 0.745, 0.13, 0.505, 0.1667, 0.505, 0.1667, 0.5417, 0.13, 0.5417, 0.1667, 0.505, 0.2083, 0.505, 0.2083, 0.5417, 0.1667, 0.5417, 0.2083, 0.505, 0.25, 0.505, 0.25, 0.5417, 0.2083, 0.5417, 0.25, 0.505, 0.2917, 0.505, 0.2917, 0.5417, 0.25, 0.5417, 0.2917, 0.505, 0.3333, 0.505, 0.3333, 0.5417, 0.2917, 0.5417, 0.7083, 0.63, 0.3, 0.63, 0.3, 0.6667, 0.7083, 0.6667, 0.7083, 0.63, 0.7083, 0.6667, 0.7083, 0.6667, 0.7083, 0.63, 0.6717, 0.7083, 0.7033, 0.7083, 0.7033, 0.745, 0.6717, 0.745, 0.625, 0.8283, 0.625, 0.7967, 0.625, 0.7967, 0.625, 0.8283, 0.38, 0.9583, 0.38, 0.9217, 0.62, 0.9533, 0.62, 0.9633, 0.7917, 0.7083, 0.7917, 0.6667, 0.7917, 0.6667, 0.7917, 0.7083, 0.7967, 0.6667, 0.8283, 0.6667, 0.8283, 0.7083, 0.7967, 0.7083, 0.6717, 0.625, 0.7033, 0.63, 0.7033, 0.6667, 0.6717, 0.6667, 0.7967, 0.63, 0.8283, 0.625, 0.8283, 0.6667, 0.7967, 0.6667, 0.6717, 0.5883, 0.7083, 0.5883, 0.7133, 0.62, 0.7033, 0.62, 0.7033, 0.63, 0.6717, 0.625, 0.7083, 0.5883, 0.75, 0.5883, 0.75, 0.62, 0.7133, 0.62, 0.75, 0.5883, 0.7917, 0.5883, 0.7867, 0.62, 0.75, 0.62, 0.1667, 0.6667, 0.2033, 0.6667, 0.2033, 0.7083, 0.1667, 0.7083, 0.7917, 0.5883, 0.8283, 0.5883, 0.8283, 0.625, 0.7967, 0.63, 0.7967, 0.62, 0.7867, 0.62, 0.6667, 0.745, 0.6667, 0.7083, 0.6667, 0.7083, 0.6667, 0.745, 0.75, 0.625, 0.26, 0.625, 0.2955, 0.625, 0.7133, 0.625, 0.75, 0.5833, 0.7917, 0.5833, 0.7917, 0.5833, 0.75, 0.5833, 0.7917, 0.5417, 0.8333, 0.5417, 0.8283, 0.5783, 0.7917, 0.5783, 0.6667, 0.6667, 0.6667, 0.625, 0.6667, 0.625, 0.6667, 0.6667, 0.645, 0.8917, 0.7917, 0.7083, 0.7917, 0.7083, 0.645, 0.8917, 0.75, 0.5417, 0.7917, 0.5417, 0.7917, 0.5783, 0.75, 0.5783, 0.75, 0.625, 0.7133, 0.625, 0.7133, 0.625, 0.75, 0.625, 0.7083, 0.5417, 0.75, 0.5417, 0.75, 0.5783, 0.7083, 0.5783, 0.7867, 0.625, 0.75, 0.625, 0.75, 0.625, 0.7867, 0.625, 0.2917, 0.5833, 0.3333, 0.5833, 0.3333, 0.625, 0.2967, 0.63, 0.2967, 0.62, 0.2867, 0.62, 0.6667, 0.5417, 0.7083, 0.5417, 0.7083, 0.5783, 0.6717, 0.5783, 0.13, 0.745, 0.13, 0.75, 0.125, 0.75, 0.125, 0.745, 0.38, 0.995, 0.38, 1.0, 0.375, 1.0, 0.375, 0.995, 0.38, 0.005, 0.375, 0.005, 0.375, 0.0, 0.38, 0.0, 0.62, 0.005, 0.62, 0.0, 0.625, 0.0, 0.625, 0.005, 0.62, 0.995, 0.625, 0.995, 0.625, 1.0, 0.62, 1.0, 0.87, 0.745, 0.875, 0.745, 0.875, 0.75, 0.87, 0.75, 0.38, 0.245, 0.38, 0.25, 0.375, 0.25, 0.375, 0.245, 0.38, 0.255, 0.375, 0.255, 0.375, 0.25, 0.38, 0.25, 0.13, 0.505, 0.125, 0.505, 0.125, 0.5, 0.13, 0.5, 0.87, 0.505, 0.87, 0.5, 0.875, 0.5, 0.875, 0.505, 0.62, 0.255, 0.62, 0.25, 0.625, 0.25, 0.625, 0.255, 0.62, 0.245, 0.625, 0.245, 0.625, 0.25, 0.62, 0.25, 0.38, 0.745, 0.38, 0.75, 0.375, 0.75, 0.375, 0.745, 0.38, 0.755, 0.375, 0.755, 0.375, 0.75, 0.38, 0.75, 0.37, 0.745, 0.375, 0.745, 0.375, 0.75, 0.37, 0.75, 0.63, 0.745, 0.63, 0.75, 0.625, 0.75, 0.625, 0.745, 0.62, 0.755, 0.62, 0.75, 0.625, 0.75, 0.625, 0.755, 0.62, 0.745, 0.625, 0.745, 0.625, 0.75, 0.62, 0.75, 0.38, 0.495, 0.38, 0.5, 0.375, 0.5, 0.375, 0.495, 0.38, 0.505, 0.375, 0.505, 0.375, 0.5, 0.38, 0.5, 0.37, 0.505, 0.37, 0.5, 0.375, 0.5, 0.375, 0.505, 0.63, 0.505, 0.625, 0.505, 0.625, 0.5, 0.63, 0.5, 0.62, 0.505, 0.62, 0.5, 0.625, 0.5, 0.625, 0.505, 0.62, 0.495, 0.625, 0.495, 0.625, 0.5, 0.62, 0.5, 0.38, 0.9217, 0.375, 0.9217, 0.375, 0.9167, 0.38, 0.9167, 0.2033, 0.745, 0.2083, 0.745, 0.2083, 0.75, 0.2033, 0.75, 0.362, 0.8917, 0.38, 0.9167, 0.375, 0.9167, 0.355, 0.8917, 0.38, 0.8283, 0.38, 0.8333, 0.375, 0.8333, 0.375, 0.8283, 0.371, 0.8183, 0.365, 0.8183, 0.375, 0.8333, 0.38, 0.8333, 0.2967, 0.745, 0.2967, 0.75, 0.2917, 0.75, 0.2917, 0.745, 0.6617, 0.745, 0.6667, 0.745, 0.6667, 0.75, 0.6617, 0.75, 0.6667, 0.745, 0.6667, 0.75, 0.6667, 0.75, 0.6667, 0.745, 0.6667, 0.75, 0.6667, 0.75, 0.6667, 0.75, 0.6667, 0.75, 0.62, 0.7867, 0.625, 0.7867, 0.625, 0.7917, 0.62, 0.7967, 0.8383, 0.75, 0.8283, 0.75, 0.8333, 0.75, 0.8383, 0.75, 0.625, 0.9533, 0.625, 0.9583, 0.625, 0.9583, 0.625, 0.9533, 0.8333, 0.745, 0.8333, 0.745, 0.8333, 0.75, 0.8333, 0.75, 0.8383, 0.745, 0.8383, 0.75, 0.8333, 0.75, 0.8333, 0.745, 0.8283, 0.5833, 0.8283, 0.5833, 0.8333, 0.5833, 0.8333, 0.5833, 0.8283, 0.5833, 0.8383, 0.5833, 0.8333, 0.5833, 0.8283, 0.5833, 0.8383, 0.5883, 0.8333, 0.5883, 0.8333, 0.5833, 0.8383, 0.5783, 0.8333, 0.5883, 0.8333, 0.5833, 0.8333, 0.5833, 0.8333, 0.5883, 0.6717, 0.5833, 0.6667, 0.5833, 0.6667, 0.5833, 0.6717, 0.5833, 0.6667, 0.5883, 0.6667, 0.5883, 0.6667, 0.5833, 0.6667, 0.5833, 0.6667, 0.5883, 0.6667, 0.5783, 0.6667, 0.5833, 0.6667, 0.5883, 0.6717, 0.5783, 0.6717, 0.5833, 0.6667, 0.5833, 0.6617, 0.5783, 0.2867, 0.625, 0.295, 0.625, 0.2917, 0.625, 0.2867, 0.625, 0.2967, 0.63, 0.2917, 0.63, 0.2917, 0.625, 0.2967, 0.62, 0.3, 0.63, 0.3, 0.625, 0.2917, 0.625, 0.2917, 0.63, 0.2955, 0.625, 0.2867, 0.625, 0.2917, 0.625, 0.3, 0.625, 0.2245, 0.625, 0.22, 0.625, 0.2083, 0.625, 0.2133, 0.625, 0.22, 0.63, 0.2083, 0.63, 0.2083, 0.625, 0.22, 0.625, 0.2083, 0.63, 0.2083, 0.62, 0.2083, 0.625, 0.2083, 0.63, 0.2133, 0.62, 0.2133, 0.625, 0.2083, 0.625, 0.2033, 0.62, 0.6667, 0.745, 0.6667, 0.745, 0.6667, 0.75, 0.6667, 0.75, 0.6717, 0.745, 0.6717, 0.75, 0.6667, 0.75, 0.6667, 0.745, 0.625, 0.7967, 0.625, 0.7917, 0.625, 0.7917, 0.625, 0.7967, 0.635, 0.8183, 0.625, 0.8333, 0.625, 0.8333, 0.635, 0.8183, 0.625, 0.8283, 0.625, 0.8283, 0.625, 0.8333, 0.625, 0.8333, 0.7033, 0.745, 0.7083, 0.745, 0.7083, 0.75, 0.7033, 0.75, 0.625, 0.9217, 0.625, 0.9167, 0.625, 0.9167, 0.625, 0.9217, 0.645, 0.8917, 0.645, 0.8917, 0.625, 0.9167, 0.625, 0.9167, 0.7967, 0.745, 0.7967, 0.75, 0.7917, 0.75, 0.7917, 0.745, 0.625, 0.9533, 0.625, 0.9533, 0.625, 0.9583, 0.625, 0.9583, 0.8283, 0.745, 0.8333, 0.745, 0.8333, 0.75, 0.8283, 0.75, 0.8333, 0.745, 0.8333, 0.75, 0.8333, 0.75, 0.8333, 0.745, 0.8283, 0.5833, 0.8333, 0.5833, 0.8333, 0.5833, 0.8283, 0.5833, 0.8333, 0.5883, 0.8333, 0.5883, 0.8333, 0.5833, 0.8333, 0.5833, 0.8283, 0.5883, 0.8283, 0.5833, 0.8333, 0.5833, 0.8333, 0.5883, 0.6667, 0.5883, 0.6667, 0.5833, 0.6667, 0.5833, 0.6667, 0.5883, 0.6717, 0.5833, 0.6717, 0.5833, 0.6667, 0.5833, 0.6667, 0.5833, 0.6717, 0.5883, 0.6667, 0.5883, 0.6667, 0.5833, 0.6717, 0.5833, 0.7867, 0.625, 0.7867, 0.625, 0.7917, 0.625, 0.7917, 0.625, 0.7867, 0.625, 0.7967, 0.625, 0.7917, 0.625, 0.7867, 0.625, 0.7967, 0.63, 0.7917, 0.63, 0.7917, 0.625, 0.7967, 0.62, 0.7917, 0.63, 0.7917, 0.625, 0.7917, 0.625, 0.7917, 0.63, 0.7133, 0.625, 0.7083, 0.625, 0.7083, 0.625, 0.7133, 0.625, 0.7083, 0.63, 0.7083, 0.63, 0.7083, 0.625, 0.7083, 0.625, 0.7083, 0.63, 0.7083, 0.62, 0.7083, 0.625, 0.7083, 0.63, 0.7133, 0.62, 0.7133, 0.625, 0.7083, 0.625, 0.7033, 0.62, 0.13, 0.7083, 0.13, 0.745, 0.125, 0.745, 0.125, 0.7083, 0.375, 0.04167, 0.375, 0.005, 0.38, 0.005, 0.38, 0.04167, 0.38, 0.995, 0.62, 0.995, 0.62, 1.0, 0.38, 1.0, 0.38, 0.0, 0.62, 0.0, 0.62, 0.005, 0.38, 0.005, 0.87, 0.5417, 0.87, 0.505, 0.875, 0.505, 0.875, 0.5417, 0.625, 0.2083, 0.625, 0.245, 0.62, 0.245, 0.62, 0.2083, 0.62, 0.255, 0.38, 0.255, 0.38, 0.25, 0.62, 0.25, 0.62, 0.25, 0.38, 0.25, 0.38, 0.245, 0.62, 0.245, 0.1667, 0.505, 0.13, 0.505, 0.13, 0.5, 0.1667, 0.5, 0.375, 0.2917, 0.375, 0.255, 0.38, 0.255, 0.38, 0.2917, 0.6667, 0.505, 0.63, 0.505, 0.63, 0.5, 0.6667, 0.5, 0.625, 0.4583, 0.625, 0.495, 0.62, 0.495, 0.62, 0.4583, 0.62, 0.505, 0.38, 0.505, 0.38, 0.5, 0.62, 0.5, 0.62, 0.5, 0.38, 0.5, 0.38, 0.495, 0.62, 0.495, 0.37, 0.5417, 0.37, 0.505, 0.375, 0.505, 0.375, 0.5417, 0.375, 0.5417, 0.375, 0.505, 0.38, 0.505, 0.38, 0.5417, 0.63, 0.7083, 0.63, 0.745, 0.625, 0.745, 0.625, 0.7083, 0.625, 0.7083, 0.625, 0.745, 0.62, 0.745, 0.62, 0.7083, 0.62, 0.755, 0.38, 0.755, 0.38, 0.75, 0.62, 0.75, 0.62, 0.75, 0.38, 0.75, 0.38, 0.745, 0.62, 0.745, 0.3333, 0.745, 0.37, 0.745, 0.37, 0.75, 0.3333, 0.75, 0.375, 0.7917, 0.375, 0.755, 0.38, 0.755, 0.38, 0.7917, 0.8383, 0.745, 0.87, 0.745, 0.87, 0.75, 0.8383, 0.75, 0.625, 0.9633, 0.625, 0.995, 0.62, 0.995, 0.62, 0.9633, 0.13, 0.505, 0.13, 0.5417, 0.125, 0.5417, 0.125, 0.505, 0.375, 0.245, 0.375, 0.2083, 0.38, 0.2083, 0.38, 0.245, 0.13, 0.5417, 0.13, 0.5833, 0.125, 0.5833, 0.125, 0.5417, 0.375, 0.2083, 0.375, 0.1667, 0.38, 0.1667, 0.38, 0.2083, 0.13, 0.5833, 0.13, 0.625, 0.125, 0.625, 0.125, 0.5833, 0.375, 0.1667, 0.375, 0.125, 0.38, 0.125, 0.38, 0.1667, 0.13, 0.625, 0.13, 0.6667, 0.125, 0.6667, 0.125, 0.625, 0.375, 0.125, 0.375, 0.08333, 0.38, 0.08333, 0.38, 0.125, 0.13, 0.6667, 0.13, 0.7083, 0.125, 0.7083, 0.125, 0.6667, 0.375, 0.08333, 0.375, 0.04167, 0.38, 0.04167, 0.38, 0.08333, 0.87, 0.745, 0.87, 0.7083, 0.875, 0.7083, 0.875, 0.745, 0.625, 0.005, 0.625, 0.04167, 0.62, 0.04167, 0.62, 0.005, 0.87, 0.7083, 0.87, 0.6667, 0.875, 0.6667, 0.875, 0.7083, 0.625, 0.04167, 0.625, 0.08333, 0.62, 0.08333, 0.62, 0.04167, 0.87, 0.6667, 0.87, 0.625, 0.875, 0.625, 0.875, 0.6667, 0.625, 0.08333, 0.625, 0.125, 0.62, 0.125, 0.62, 0.08333, 0.87, 0.625, 0.87, 0.5833, 0.875, 0.5833, 0.875, 0.625, 0.625, 0.125, 0.625, 0.1667, 0.62, 0.1667, 0.62, 0.125, 0.87, 0.5833, 0.87, 0.5417, 0.875, 0.5417, 0.875, 0.5833, 0.625, 0.1667, 0.625, 0.2083, 0.62, 0.2083, 0.62, 0.1667, 0.37, 0.745, 0.37, 0.7083, 0.375, 0.7083, 0.375, 0.745, 0.375, 0.745, 0.375, 0.7083, 0.38, 0.7083, 0.38, 0.745, 0.37, 0.7083, 0.37, 0.6667, 0.375, 0.6667, 0.375, 0.7083, 0.375, 0.7083, 0.375, 0.6667, 0.38, 0.6667, 0.38, 0.7083, 0.37, 0.6667, 0.37, 0.625, 0.375, 0.625, 0.375, 0.6667, 0.375, 0.6667, 0.375, 0.625, 0.38, 0.625, 0.38, 0.6667, 0.37, 0.625, 0.37, 0.5833, 0.375, 0.5833, 0.375, 0.625, 0.375, 0.625, 0.375, 0.5833, 0.38, 0.5833, 0.38, 0.625, 0.37, 0.5833, 0.37, 0.5417, 0.375, 0.5417, 0.375, 0.5833, 0.375, 0.5833, 0.375, 0.5417, 0.38, 0.5417, 0.38, 0.5833, 0.63, 0.505, 0.63, 0.5417, 0.625, 0.5417, 0.625, 0.505, 0.625, 0.505, 0.625, 0.5417, 0.62, 0.5417, 0.62, 0.505, 0.63, 0.5417, 0.63, 0.5833, 0.625, 0.5833, 0.625, 0.5417, 0.625, 0.5417, 0.625, 0.5833, 0.62, 0.5833, 0.62, 0.5417, 0.63, 0.5833, 0.63, 0.625, 0.625, 0.625, 0.625, 0.5833, 0.625, 0.5833, 0.625, 0.625, 0.62, 0.625, 0.62, 0.5833, 0.63, 0.625, 0.63, 0.6667, 0.625, 0.6667, 0.625, 0.625, 0.625, 0.625, 0.625, 0.6667, 0.62, 0.6667, 0.62, 0.625, 0.63, 0.6667, 0.63, 0.7083, 0.625, 0.7083, 0.625, 0.6667, 0.625, 0.6667, 0.625, 0.7083, 0.62, 0.7083, 0.62, 0.6667, 0.37, 0.505, 0.3333, 0.505, 0.3333, 0.5, 0.37, 0.5, 0.375, 0.495, 0.375, 0.4583, 0.38, 0.4583, 0.38, 0.495, 0.3333, 0.505, 0.2917, 0.505, 0.2917, 0.5, 0.3333, 0.5, 0.375, 0.4583, 0.375, 0.4167, 0.38, 0.4167, 0.38, 0.4583, 0.2917, 0.505, 0.25, 0.505, 0.25, 0.5, 0.2917, 0.5, 0.375, 0.4167, 0.375, 0.375, 0.38, 0.375, 0.38, 0.4167, 0.25, 0.505, 0.2083, 0.505, 0.2083, 0.5, 0.25, 0.5, 0.375, 0.375, 0.375, 0.3333, 0.38, 0.3333, 0.38, 0.375, 0.2083, 0.505, 0.1667, 0.505, 0.1667, 0.5, 0.2083, 0.5, 0.375, 0.3333, 0.375, 0.2917, 0.38, 0.2917, 0.38, 0.3333, 0.87, 0.505, 0.8333, 0.505, 0.8333, 0.5, 0.87, 0.5, 0.625, 0.255, 0.625, 0.2917, 0.62, 0.2917, 0.62, 0.255, 0.8333, 0.505, 0.7917, 0.505, 0.7917, 0.5, 0.8333, 0.5, 0.625, 0.2917, 0.625, 0.3333, 0.62, 0.3333, 0.62, 0.2917, 0.7917, 0.505, 0.75, 0.505, 0.75, 0.5, 0.7917, 0.5, 0.625, 0.3333, 0.625, 0.375, 0.62, 0.375, 0.62, 0.3333, 0.75, 0.505, 0.7083, 0.505, 0.7083, 0.5, 0.75, 0.5, 0.625, 0.375, 0.625, 0.4167, 0.62, 0.4167, 0.62, 0.375, 0.7083, 0.505, 0.6667, 0.505, 0.6667, 0.5, 0.7083, 0.5, 0.625, 0.4167, 0.625, 0.4583, 0.62, 0.4583, 0.62, 0.4167, 0.13, 0.745, 0.1667, 0.745, 0.1667, 0.75, 0.13, 0.75, 0.375, 0.995, 0.375, 0.9583, 0.38, 0.9583, 0.38, 0.995, 0.1667, 0.745, 0.2033, 0.745, 0.2033, 0.75, 0.1667, 0.75, 0.375, 0.9583, 0.375, 0.9217, 0.38, 0.9217, 0.38, 0.9583, 0.2967, 0.745, 0.3333, 0.745, 0.3333, 0.75, 0.2967, 0.75, 0.375, 0.8283, 0.375, 0.7917, 0.38, 0.7917, 0.38, 0.8283, 0.63, 0.745, 0.6617, 0.745, 0.6617, 0.75, 0.63, 0.75, 0.625, 0.755, 0.625, 0.7867, 0.62, 0.7867, 0.62, 0.755, 0.8283, 0.5833, 0.7917, 0.5833, 0.7917, 0.5833, 0.8283, 0.5833, 0.8283, 0.5833, 0.7917, 0.5833, 0.7917, 0.5783, 0.8283, 0.5783, 0.7917, 0.5833, 0.75, 0.5833, 0.75, 0.5833, 0.7917, 0.5833, 0.7917, 0.5833, 0.75, 0.5833, 0.75, 0.5783, 0.7917, 0.5783, 0.75, 0.5833, 0.7083, 0.5833, 0.7083, 0.5833, 0.75, 0.5833, 0.75, 0.5833, 0.7083, 0.5833, 0.7083, 0.5783, 0.75, 0.5783, 0.7083, 0.5833, 0.6717, 0.5833, 0.6717, 0.5833, 0.7083, 0.5833, 0.7083, 0.5833, 0.6717, 0.5833, 0.6717, 0.5783, 0.7083, 0.5783, 0.625, 0.8283, 0.625, 0.8283, 0.625, 0.8333, 0.625, 0.8333, 0.625, 0.8333, 0.625, 0.8333, 0.635, 0.8183, 0.635, 0.8183, 0.625, 0.7967, 0.625, 0.7967, 0.625, 0.7917, 0.625, 0.7917, 0.6667, 0.75, 0.6667, 0.75, 0.6667, 0.745, 0.6667, 0.745, 0.2955, 0.625, 0.26, 0.625, 0.25, 0.625, 0.2867, 0.625, 0.2867, 0.625, 0.25, 0.625, 0.25, 0.62, 0.2867, 0.62, 0.26, 0.625, 0.2245, 0.625, 0.2133, 0.625, 0.25, 0.625, 0.25, 0.625, 0.2133, 0.625, 0.2133, 0.62, 0.25, 0.62, 0.7133, 0.625, 0.2955, 0.625, 0.3, 0.625, 0.7083, 0.625, 0.7083, 0.625, 0.3, 0.625, 0.3, 0.63, 0.7083, 0.63, 0.22, 0.6667, 0.22, 0.7083, 0.2083, 0.7083, 0.2083, 0.6667, 0.2083, 0.6667, 0.2083, 0.7083, 0.2033, 0.7083, 0.2033, 0.6667, 0.2967, 0.6667, 0.2967, 0.7083, 0.2917, 0.7083, 0.2917, 0.6667, 0.2917, 0.6667, 0.2917, 0.7083, 0.3, 0.7083, 0.3, 0.6667, 0.22, 0.63, 0.22, 0.6667, 0.2083, 0.6667, 0.2083, 0.63, 0.2083, 0.63, 0.2083, 0.6667, 0.2033, 0.6667, 0.2033, 0.63, 0.2245, 0.625, 0.7867, 0.625, 0.7917, 0.625, 0.22, 0.625, 0.22, 0.625, 0.7917, 0.625, 0.7917, 0.63, 0.22, 0.63, 0.2967, 0.63, 0.2967, 0.6667, 0.2917, 0.6667, 0.2917, 0.63, 0.2917, 0.63, 0.2917, 0.6667, 0.3, 0.6667, 0.3, 0.63, 0.6667, 0.6667, 0.6667, 0.7083, 0.6667, 0.7083, 0.6667, 0.6667, 0.6667, 0.6667, 0.6667, 0.7083, 0.6617, 0.7083, 0.6617, 0.6667, 0.8383, 0.6667, 0.8383, 0.7083, 0.8333, 0.7083, 0.8333, 0.6667, 0.8333, 0.6667, 0.8333, 0.7083, 0.8333, 0.7083, 0.8333, 0.6667, 0.6667, 0.625, 0.6667, 0.6667, 0.6667, 0.6667, 0.6667, 0.625, 0.6667, 0.625, 0.6667, 0.6667, 0.6617, 0.6667, 0.6617, 0.625, 0.8383, 0.625, 0.8383, 0.6667, 0.8333, 0.6667, 0.8333, 0.625, 0.8333, 0.625, 0.8333, 0.6667, 0.8333, 0.6667, 0.8333, 0.625, 0.6667, 0.5883, 0.6667, 0.625, 0.6667, 0.625, 0.6667, 0.5883, 0.6667, 0.5883, 0.6667, 0.625, 0.6617, 0.625, 0.6617, 0.5883, 0.6717, 0.5833, 0.6717, 0.5833, 0.6667, 0.5833, 0.6667, 0.5833, 0.6667, 0.5833, 0.6667, 0.5833, 0.6667, 0.5883, 0.6667, 0.5883, 0.8383, 0.5883, 0.8383, 0.625, 0.8333, 0.625, 0.8333, 0.5883, 0.8333, 0.5883, 0.8333, 0.625, 0.8333, 0.625, 0.8333, 0.5883, 0.6667, 0.7083, 0.6667, 0.745, 0.6667, 0.745, 0.6667, 0.7083, 0.6667, 0.7083, 0.6667, 0.745, 0.6617, 0.745, 0.6617, 0.7083, 0.8383, 0.7083, 0.8383, 0.745, 0.8333, 0.745, 0.8333, 0.7083, 0.8333, 0.7083, 0.8333, 0.745, 0.8333, 0.745, 0.8333, 0.7083, 0.22, 0.7083, 0.362, 0.8917, 0.355, 0.8917, 0.2083, 0.7083, 0.2083, 0.7083, 0.2083, 0.745, 0.2033, 0.745, 0.2033, 0.7083, 0.2967, 0.7083, 0.2967, 0.745, 0.2917, 0.745, 0.2917, 0.7083, 0.2917, 0.7083, 0.365, 0.8183, 0.371, 0.8183, 0.3, 0.7083, 0.635, 0.8183, 0.371, 0.8183, 0.38, 0.8333, 0.625, 0.8333, 0.625, 0.8333, 0.38, 0.8333, 0.38, 0.8283, 0.625, 0.8283, 0.625, 0.9217, 0.38, 0.9217, 0.38, 0.9167, 0.625, 0.9167, 0.625, 0.9167, 0.38, 0.9167, 0.362, 0.8917, 0.645, 0.8917, 0.6717, 0.745, 0.7033, 0.745, 0.7033, 0.75, 0.6717, 0.75, 0.625, 0.7967, 0.625, 0.8283, 0.625, 0.8283, 0.625, 0.7967, 0.7967, 0.745, 0.8283, 0.745, 0.8283, 0.75, 0.7967, 0.75, 0.625, 0.9217, 0.625, 0.9533, 0.625, 0.9533, 0.625, 0.9217, 0.8283, 0.5883, 0.7917, 0.5883, 0.7917, 0.5833, 0.8283, 0.5833, 0.8283, 0.5833, 0.7917, 0.5833, 0.7917, 0.5833, 0.8283, 0.5833, 0.7917, 0.5883, 0.75, 0.5883, 0.75, 0.5833, 0.7917, 0.5833, 0.7917, 0.5833, 0.75, 0.5833, 0.75, 0.5833, 0.7917, 0.5833, 0.75, 0.5883, 0.7083, 0.5883, 0.7083, 0.5833, 0.75, 0.5833, 0.75, 0.5833, 0.7083, 0.5833, 0.7083, 0.5833, 0.75, 0.5833, 0.7083, 0.5883, 0.6717, 0.5883, 0.6717, 0.5833, 0.7083, 0.5833, 0.7083, 0.5833, 0.6717, 0.5833, 0.6717, 0.5833, 0.7083, 0.5833, 0.7867, 0.625, 0.75, 0.625, 0.75, 0.625, 0.7867, 0.625, 0.7867, 0.625, 0.75, 0.625, 0.75, 0.62, 0.7867, 0.62, 0.75, 0.625, 0.7133, 0.625, 0.7133, 0.625, 0.75, 0.625, 0.75, 0.625, 0.7133, 0.625, 0.7133, 0.62, 0.75, 0.62, 0.6717, 0.6667, 0.6717, 0.7083, 0.6667, 0.7083, 0.6667, 0.6667, 0.6667, 0.6667, 0.6667, 0.7083, 0.6667, 0.7083, 0.6667, 0.6667, 0.7083, 0.6667, 0.7083, 0.7083, 0.7083, 0.7083, 0.7083, 0.6667, 0.7083, 0.6667, 0.7083, 0.7083, 0.7033, 0.7083, 0.7033, 0.6667, 0.7967, 0.6667, 0.7967, 0.7083, 0.7917, 0.7083, 0.7917, 0.6667, 0.7917, 0.6667, 0.7917, 0.7083, 0.7917, 0.7083, 0.7917, 0.6667, 0.8333, 0.6667, 0.8333, 0.7083, 0.8333, 0.7083, 0.8333, 0.6667, 0.8333, 0.6667, 0.8333, 0.7083, 0.8283, 0.7083, 0.8283, 0.6667, 0.6717, 0.625, 0.6717, 0.6667, 0.6667, 0.6667, 0.6667, 0.625, 0.6667, 0.625, 0.6667, 0.6667, 0.6667, 0.6667, 0.6667, 0.625, 0.7083, 0.63, 0.7083, 0.6667, 0.7083, 0.6667, 0.7083, 0.63, 0.7083, 0.63, 0.7083, 0.6667, 0.7033, 0.6667, 0.7033, 0.63, 0.7967, 0.63, 0.7967, 0.6667, 0.7917, 0.6667, 0.7917, 0.63, 0.7917, 0.63, 0.7917, 0.6667, 0.7917, 0.6667, 0.7917, 0.63, 0.8333, 0.625, 0.8333, 0.6667, 0.8333, 0.6667, 0.8333, 0.625, 0.8333, 0.625, 0.8333, 0.6667, 0.8283, 0.6667, 0.8283, 0.625, 0.6717, 0.5883, 0.6717, 0.625, 0.6667, 0.625, 0.6667, 0.5883, 0.6667, 0.5883, 0.6667, 0.625, 0.6667, 0.625, 0.6667, 0.5883, 0.8333, 0.5883, 0.8333, 0.625, 0.8333, 0.625, 0.8333, 0.5883, 0.8333, 0.5883, 0.8333, 0.625, 0.8283, 0.625, 0.8283, 0.5883, 0.6717, 0.7083, 0.6717, 0.745, 0.6667, 0.745, 0.6667, 0.7083, 0.6667, 0.7083, 0.6667, 0.745, 0.6667, 0.745, 0.6667, 0.7083, 0.7083, 0.7083, 0.635, 0.8183, 0.635, 0.8183, 0.7083, 0.7083, 0.7083, 0.7083, 0.7083, 0.745, 0.7033, 0.745, 0.7033, 0.7083, 0.7967, 0.7083, 0.7967, 0.745, 0.7917, 0.745, 0.7917, 0.7083, 0.7917, 0.7083, 0.645, 0.8917, 0.645, 0.8917, 0.7917, 0.7083, 0.8333, 0.7083, 0.8333, 0.745, 0.8333, 0.745, 0.8333, 0.7083, 0.8333, 0.7083, 0.8333, 0.745, 0.8283, 0.745, 0.8283, 0.7083, 0.625, 0.9217, 0.625, 0.9217, 0.625, 0.9167, 0.625, 0.9167, 0.625, 0.9167, 0.625, 0.9167, 0.645, 0.8917, 0.645, 0.8917, 0.7917, 0.63, 0.7917, 0.63, 0.7917, 0.625, 0.7917, 0.625, 0.7917, 0.625, 0.7917, 0.625, 0.7867, 0.625, 0.7867, 0.625, 0.625, 0.9533, 0.625, 0.9533, 0.625, 0.9583, 0.625, 0.9583, 0.8333, 0.75, 0.8333, 0.75, 0.8333, 0.745, 0.8333, 0.745, 0.7083, 0.63, 0.7083, 0.63, 0.7083, 0.625, 0.7083, 0.625, 0.7083, 0.625, 0.7083, 0.625, 0.7133, 0.625, 0.7133, 0.625, 0.8283, 0.5833, 0.8283, 0.5833, 0.8333, 0.5833, 0.8333, 0.5833, 0.8333, 0.5833, 0.8333, 0.5833, 0.8333, 0.5883, 0.8333, 0.5883, 0.13, 0.7083, 0.1667, 0.7083, 0.1667, 0.745, 0.13, 0.745, 0.8383, 0.7083, 0.87, 0.7083, 0.8383, 0.745, 0.8333, 0.5417, 0.87, 0.5417, 0.8383, 0.5783, 0.8283, 0.5783, 0.63, 0.5833, 0.63, 0.5417, 0.6617, 0.5783, 0.6617, 0.5883])
me_cube_001.use_remesh_fix_poles = True
me_cube_001.use_remesh_preserve_attributes = False
me_cube_001.update()

# ---- objects
ob_cube = bpy.data.objects.new('Cube', me_cube)
ob_cube_001 = bpy.data.objects.new('Cube.001', me_cube_001)

# ---- transforms, parenting, visibility, modifiers, constraints
ob_cube.location = (-2.697, 0.4358, 0.533)
ob_cube.rotation_euler = (-1.571, -2.22e-16, 2.22e-16)
ob_cube.lock_rotations_4d = False
ob_cube.empty_display_type = 'ARROWS'
ob_cube.lineart.crease_threshold = 0.0
_m = ob_cube.modifiers.new('Subdivision', 'SUBSURF')
_m.levels = 2
ob_cube_001.location = (0.0, 0.0, 0.0)
ob_cube_001.scale = (1.0, 1.0, 0.1766)
_m = ob_cube_001.modifiers.new('Subdivision', 'SUBSURF')

# ---- collection membership
col_collection.objects.link(ob_cube)
col_collection.objects.link(ob_cube_001)

# ---- scene / render settings (as saved in the file)
scene.frame_start = 1; scene.frame_end = 250; scene.frame_set(1)
scene.render.engine = 'BLENDER_EEVEE_NEXT'
scene.cycles.sampling_pattern = 'TABULATED_SOBOL'
scene.cycles.use_light_tree = False
scene.view_settings.view_transform = 'Filmic'
bpy.context.view_layer.update()

# ---- added for rendering (the .blend has no active camera and no usable light): camera, sun
cam_auto = bpy.data.cameras.new('AutoCamera')
cam_auto.lens = 50.0
cam_auto.sensor_width = 36.0
cam_auto.clip_end = 1000.0
ob_auto_camera = bpy.data.objects.new('AutoCamera', cam_auto)
scene.collection.objects.link(ob_auto_camera)
ob_auto_camera.location = (3.65951, -5.79192, 4.40042)
ob_auto_camera.rotation_euler = (1.09748, -7.21219e-08, 0.694738)
scene.camera = ob_auto_camera
light_auto_sun = bpy.data.lights.new('AutoSun', 'SUN')
light_auto_sun.energy = 3.0
light_auto_sun.angle = 0.0523599
ob_auto_sun = bpy.data.objects.new('AutoSun', light_auto_sun)
scene.collection.objects.link(ob_auto_sun)
ob_auto_sun.rotation_euler = (0.872665, 0.174533, 0.523599)
bpy.context.view_layer.update()
